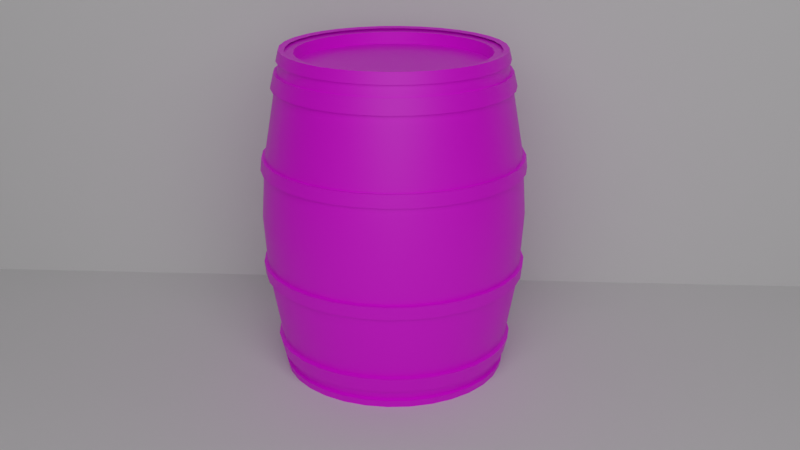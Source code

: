 # Source: barel_val.blend  (saved by Blender 2.93.20; exported with 4.5.12 LTS)
import bpy
from mathutils import Matrix  # noqa: F401  (used for matrix-valued properties, if any)

bpy.ops.wm.read_factory_settings(use_empty=True)
scene = bpy.context.scene
scene.name = 'Scene'

# ---- collections
col_collection = bpy.data.collections.new('Collection'); scene.collection.children.link(col_collection)

# ---- images (referenced by path relative to the original .blend; pixels are not part of the script)
import os
ASSET_DIR = os.environ.get("B2B_ASSET_DIR", "")  # directory of the original .blend (textures are referenced by path, not embedded)
HERE = os.path.dirname(os.path.abspath(__file__))  # packed textures are extracted next to this script under _unpacked/

def load_image(name, relpath, width, height, colorspace="sRGB"):
    """Load a texture the original file referenced (path relative to the .blend, or extracted next to this script)."""
    p = next((c for c in (os.path.join(HERE, relpath), os.path.join(ASSET_DIR, relpath)) if relpath and os.path.exists(c)), "")
    if p:
        img = bpy.data.images.load(p, check_existing=True)
        img.name = name
    else:  # same state as the original file: an image datablock whose file is absent (Cycles renders it pink)
        img = bpy.data.images.new(name, width, height)
        img.source = "FILE"
        img.filepath = "//" + (relpath or name)
    img.colorspace_settings.name = colorspace
    return img
img_drevo_jpg = load_image('drevo.jpg', 'drevo.jpg', 1024, 1024, 'sRGB')
img_kov_jpg = load_image('kov.jpg', 'kov.jpg', 1024, 1024, 'sRGB')

# ---- materials (node trees are filled in below, after node groups)
mat_material_001 = bpy.data.materials.new('Material.001')
mat_blba = bpy.data.materials.new('blba')
mat_material_002 = bpy.data.materials.new('Material.002')

# ---- node groups
ng_auto_smooth = bpy.data.node_groups.new('Auto Smooth', 'GeometryNodeTree')
_s = ng_auto_smooth.interface.new_socket(name='Geometry', in_out='OUTPUT', socket_type='NodeSocketGeometry')
_s = ng_auto_smooth.interface.new_socket(name='Geometry', in_out='INPUT', socket_type='NodeSocketGeometry')
_s = ng_auto_smooth.interface.new_socket(name='Angle', in_out='INPUT', socket_type='NodeSocketFloat')
_s.subtype = 'ANGLE'
_s.min_value = 0.0
_s.max_value = 3.142
ng_auto_smooth.is_modifier = True
_N = ng_auto_smooth.nodes; _L = ng_auto_smooth.links
n0 = _N.new('NodeGroupOutput'); n0.name = 'Group Output'; n0.location = (480, -100)
n1 = _N.new('NodeGroupInput'); n1.name = 'Group Input'; n1.location = (-420, -300)
n2 = _N.new('NodeGroupInput'); n2.name = 'Group Input.001'; n2.location = (-60, -100)
n3 = _N.new('GeometryNodeSetShadeSmooth'); n3.name = 'Set Shade Smooth'; n3.location = (120, -100)
n3.domain = 'EDGE'
n4 = _N.new('GeometryNodeSetShadeSmooth'); n4.name = 'Set Shade Smooth.001'; n4.location = (300, -100)
n5 = _N.new('GeometryNodeInputMeshEdgeAngle'); n5.name = 'Edge Angle'; n5.location = (-420, -220)
n6 = _N.new('GeometryNodeInputEdgeSmooth'); n6.name = 'Is Edge Smooth'; n6.location = (-60, -160)
n7 = _N.new('GeometryNodeInputShadeSmooth'); n7.name = 'Is Face Smooth'; n7.location = (-240, -340)
n8 = _N.new('FunctionNodeBooleanMath'); n8.name = 'Boolean Math'; n8.location = (-60, -220)
n9 = _N.new('FunctionNodeCompare'); n9.name = 'Compare'; n9.location = (-240, -180)
n9.operation = 'LESS_EQUAL'
_L.new(n5.outputs[0], n9.inputs[0])
_L.new(n4.outputs[0], n0.inputs[0])
_L.new(n1.outputs[1], n9.inputs[1])
_L.new(n9.outputs[0], n8.inputs[0])
_L.new(n7.outputs[0], n8.inputs[1])
_L.new(n2.outputs[0], n3.inputs[0])
_L.new(n6.outputs[0], n3.inputs[1])
_L.new(n3.outputs[0], n4.inputs[0])
_L.new(n8.outputs[0], n3.inputs[2])
n0.is_active_output = True

# ---- material node trees
mat_material_001.use_nodes = True; mat_material_001.node_tree.nodes.clear()
_N = mat_material_001.node_tree.nodes; _L = mat_material_001.node_tree.links
n0 = _N.new('ShaderNodeBsdfPrincipled'); n0.name = 'Principled BSDF'; n0.location = (10, 300)
n0.distribution = 'GGX'
n0.subsurface_method = 'BURLEY'
n0.inputs[3].default_value = 1.45
n0.inputs[27].default_value = (0.0, 0.0, 0.0, 1.0)
n0.inputs[28].default_value = 1.0
n1 = _N.new('ShaderNodeOutputMaterial'); n1.name = 'Material Output'; n1.location = (300, 300)
n2 = _N.new('ShaderNodeTexImage'); n2.name = 'Image Texture'; n2.location = (-280, 280)
n2.image = img_drevo_jpg
_L.new(n0.outputs[0], n1.inputs[0])
_L.new(n2.outputs[0], n0.inputs[0])
n1.is_active_output = True
mat_blba.use_nodes = True; mat_blba.node_tree.nodes.clear()
_N = mat_blba.node_tree.nodes; _L = mat_blba.node_tree.links
n0 = _N.new('ShaderNodeBsdfPrincipled'); n0.name = 'Principled BSDF'; n0.location = (10, 300)
n0.distribution = 'GGX'
n0.subsurface_method = 'BURLEY'
n0.inputs[3].default_value = 1.45
n0.inputs[27].default_value = (0.0, 0.0, 0.0, 1.0)
n0.inputs[28].default_value = 1.0
n1 = _N.new('ShaderNodeOutputMaterial'); n1.name = 'Material Output'; n1.location = (300, 300)
_L.new(n0.outputs[0], n1.inputs[0])
n1.is_active_output = True
mat_material_002.use_nodes = True; mat_material_002.node_tree.nodes.clear()
_N = mat_material_002.node_tree.nodes; _L = mat_material_002.node_tree.links
n0 = _N.new('ShaderNodeBsdfPrincipled'); n0.name = 'Principled BSDF'; n0.location = (10, 300)
n0.distribution = 'GGX'
n0.subsurface_method = 'BURLEY'
n0.inputs[3].default_value = 1.45
n0.inputs[27].default_value = (0.0, 0.0, 0.0, 1.0)
n0.inputs[28].default_value = 1.0
n1 = _N.new('ShaderNodeOutputMaterial'); n1.name = 'Material Output'; n1.location = (300, 300)
n2 = _N.new('ShaderNodeTexImage'); n2.name = 'Image Texture'; n2.location = (-280, 280)
n2.image = img_kov_jpg
_L.new(n0.outputs[0], n1.inputs[0])
_L.new(n2.outputs[0], n0.inputs[0])
n1.is_active_output = True

# ---- world
world_world = bpy.data.worlds.new('World'); scene.world = world_world
world_world.use_nodes = True; world_world.node_tree.nodes.clear()
_N = world_world.node_tree.nodes; _L = world_world.node_tree.links
n0 = _N.new('ShaderNodeOutputWorld'); n0.name = 'World Output'; n0.location = (300, 300)
n1 = _N.new('ShaderNodeBackground'); n1.name = 'Background'; n1.location = (10, 300)
n1.inputs[0].default_value = (0.05088, 0.05088, 0.05088, 1.0)
_L.new(n1.outputs[0], n0.inputs[0])
n0.is_active_output = True
world_world.color = (0.05088, 0.05088, 0.05088)
world_world.use_sun_shadow = False
world_world.sun_shadow_jitter_overblur = 0.0

# ---- cameras
cam_camera = bpy.data.cameras.new('Camera')

# ---- lights
light_area = bpy.data.lights.new('Area', 'AREA')
light_area.transmission_factor = 0.0
light_area.energy = 942.5
light_area.shadow_soft_size = 1.0
light_area.shadow_maximum_resolution = 0.006
light_area.use_absolute_resolution = True
light_area.size = 1.0
light_area.size_y = 1.0

# ---- meshes
me_cylinder = bpy.data.meshes.new('Cylinder')
me_cylinder.from_pydata([(8.862e-08, 0.989, 0.0), (1.174e-07, 1.102, 3.306), (0.1929, 0.97, 0.0), (0.215, 1.081, 3.306), (0.3785, 0.9137, 0.0), (0.4217, 1.018, 3.306), (0.5495, 0.8223, 0.0), (0.6123, 0.9163, 3.306), (0.6993, 0.6993, 0.0), (0.7793, 0.7793, 3.306), (0.8223, 0.5495, 0.0), (0.9163, 0.6123, 3.306), (0.9137, 0.3785, 0.0), (1.018, 0.4217, 3.306), (0.97, 0.1929, 0.0), (1.081, 0.215, 3.306), (0.989, -4.521e-08, 0.0), (1.102, -4.817e-08, 3.306), (0.97, -0.1929, 0.0), (1.081, -0.215, 3.306), (0.9137, -0.3785, 0.0), (1.018, -0.4217, 3.306), (0.8223, -0.5495, 0.0), (0.9163, -0.6123, 3.306), (0.6993, -0.6993, 0.0), (0.7793, -0.7793, 3.306), (0.5495, -0.8223, 0.0), (0.6123, -0.9163, 3.306), (0.3785, -0.9137, 0.0), (0.4217, -1.018, 3.306), (0.1929, -0.97, 0.0), (0.215, -1.081, 3.306), (2.868e-08, -0.989, 0.0), (2.106e-08, -1.102, 3.306), (-0.1929, -0.97, 0.0), (-0.215, -1.081, 3.306), (-0.3785, -0.9137, 0.0), (-0.4217, -1.018, 3.306), (-0.5495, -0.8223, 0.0), (-0.6123, -0.9163, 3.306), (-0.6993, -0.6993, 0.0), (-0.7793, -0.7793, 3.306), (-0.8223, -0.5495, 0.0), (-0.9163, -0.6123, 3.306), (-0.9137, -0.3785, 0.0), (-1.018, -0.4217, 3.306), (-0.97, -0.1929, 0.0), (-1.081, -0.215, 3.306), (-0.989, 1.314e-08, 0.0), (-1.102, 1.314e-08, 3.306), (-0.97, 0.1929, 0.0), (-1.081, 0.215, 3.306), (-0.9137, 0.3785, 0.0), (-1.018, 0.4217, 3.306), (-0.8223, 0.5495, 0.0), (-0.9163, 0.6123, 3.306), (-0.6993, 0.6993, 0.0), (-0.7793, 0.7793, 3.306), (-0.5495, 0.8223, 0.0), (-0.6123, 0.9163, 3.306), (-0.3785, 0.9137, 0.0), (-0.4217, 1.018, 3.306), (-0.1929, 0.97, 0.0), (-0.215, 1.081, 3.306), (1.174e-07, 1.102, 0.0), (1.174e-07, 1.102, 3.306), (0.215, 1.081, 0.0), (0.215, 1.081, 3.306), (0.4217, 1.018, 0.0), (0.4217, 1.018, 3.306), (0.6123, 0.9163, 0.0), (0.6123, 0.9163, 3.306), (0.7793, 0.7793, 0.0), (0.7793, 0.7793, 3.306), (0.9163, 0.6123, 0.0), (0.9163, 0.6123, 3.306), (1.018, 0.4217, 0.0), (1.018, 0.4217, 3.306), (1.081, 0.215, 0.0), (1.081, 0.215, 3.306), (1.102, -4.817e-08, 0.0), (1.102, -4.817e-08, 3.306), (1.081, -0.215, 0.0), (1.081, -0.215, 3.306), (1.018, -0.4217, 0.0), (1.018, -0.4217, 3.306), (0.9163, -0.6123, 0.0), (0.9163, -0.6123, 3.306), (0.7793, -0.7793, 0.0), (0.7793, -0.7793, 3.306), (0.6123, -0.9163, 0.0), (0.6123, -0.9163, 3.306), (0.4217, -1.018, 0.0), (0.4217, -1.018, 3.306), (0.215, -1.081, 0.0), (0.215, -1.081, 3.306), (2.106e-08, -1.102, 0.0), (2.106e-08, -1.102, 3.306), (-0.215, -1.081, 0.0), (-0.215, -1.081, 3.306), (-0.4217, -1.018, 0.0), (-0.4217, -1.018, 3.306), (-0.6123, -0.9163, 0.0), (-0.6123, -0.9163, 3.306), (-0.7793, -0.7793, 0.0), (-0.7793, -0.7793, 3.306), (-0.9163, -0.6123, 0.0), (-0.9163, -0.6123, 3.306), (-1.018, -0.4217, 0.0), (-1.018, -0.4217, 3.306), (-1.081, -0.215, 0.0), (-1.081, -0.215, 3.306), (-1.102, 1.314e-08, 0.0), (-1.102, 1.314e-08, 3.306), (-1.081, 0.215, 0.0), (-1.081, 0.215, 3.306), (-1.018, 0.4217, 0.0), (-1.018, 0.4217, 3.306), (-0.9163, 0.6123, 0.0), (-0.9163, 0.6123, 3.306), (-0.7793, 0.7793, 0.0), (-0.7793, 0.7793, 3.306), (-0.6123, 0.9163, 0.0), (-0.6123, 0.9163, 3.306), (-0.4217, 1.018, 0.0), (-0.4217, 1.018, 3.306), (-0.215, 1.081, 0.0), (-0.215, 1.081, 3.306), (1.132e-07, 1.339, 1.653), (0.2613, 1.314, 1.653), (0.5125, 1.237, 1.653), (0.7441, 1.114, 1.653), (0.947, 0.947, 1.653), (1.114, 0.7441, 1.653), (1.237, 0.5125, 1.653), (1.314, 0.2613, 1.653), (1.339, -5.854e-08, 1.653), (1.314, -0.2613, 1.653), (1.237, -0.5125, 1.653), (1.114, -0.7441, 1.653), (0.947, -0.947, 1.653), (0.7441, -1.114, 1.653), (0.5125, -1.237, 1.653), (0.2613, -1.314, 1.653), (-3.882e-09, -1.339, 1.653), (-0.2613, -1.314, 1.653), (-0.5125, -1.237, 1.653), (-0.7441, -1.114, 1.653), (-0.947, -0.947, 1.653), (-1.114, -0.7441, 1.653), (-1.237, -0.5125, 1.653), (-1.314, -0.2613, 1.653), (-1.339, 1.597e-08, 1.653), (-1.314, 0.2613, 1.653), (-1.237, 0.5125, 1.653), (-1.114, 0.7441, 1.653), (-0.947, 0.947, 1.653), (-0.7441, 1.114, 1.653), (-0.5125, 1.237, 1.653), (-0.2613, 1.314, 1.653), (0.2254, 1.133, 0.2245), (0.4422, 1.068, 0.2245), (0.642, 0.9608, 0.2245), (0.8171, 0.8171, 0.2245), (0.9608, 0.642, 0.2245), (1.068, 0.4422, 0.2245), (1.133, 0.2254, 0.2245), (1.155, -5.051e-08, 0.2245), (1.133, -0.2254, 0.2245), (1.068, -0.4422, 0.2245), (0.9608, -0.642, 0.2245), (0.8171, -0.8171, 0.2245), (0.642, -0.9608, 0.2245), (0.4422, -1.068, 0.2245), (0.2254, -1.133, 0.2245), (1.544e-08, -1.155, 0.2245), (-0.2254, -1.133, 0.2245), (-0.4422, -1.068, 0.2245), (-0.642, -0.9608, 0.2245), (-0.8171, -0.8171, 0.2245), (-0.9608, -0.642, 0.2245), (-1.068, -0.4422, 0.2245), (-1.133, -0.2254, 0.2245), (-1.155, 1.378e-08, 0.2245), (-1.133, 0.2254, 0.2245), (-1.068, 0.4422, 0.2245), (-0.9608, 0.642, 0.2245), (-0.8171, 0.8171, 0.2245), (-0.642, 0.9608, 0.2245), (-0.4422, 1.068, 0.2245), (-0.2254, 1.133, 0.2245), (1.165e-07, 1.155, 0.2245), (1.165e-07, 1.154, 3.088), (0.2251, 1.132, 3.088), (0.4416, 1.066, 3.088), (0.6411, 0.9595, 3.088), (0.816, 0.816, 3.088), (0.9595, 0.6411, 3.088), (1.066, 0.4416, 3.088), (1.132, 0.2251, 3.088), (1.154, -5.044e-08, 3.088), (1.132, -0.2251, 3.088), (1.066, -0.4416, 3.088), (0.9595, -0.6411, 3.088), (0.816, -0.816, 3.088), (0.6411, -0.9595, 3.088), (0.4416, -1.066, 3.088), (0.2251, -1.132, 3.088), (1.56e-08, -1.154, 3.088), (-0.2251, -1.132, 3.088), (-0.4416, -1.066, 3.088), (-0.6411, -0.9595, 3.088), (-0.816, -0.816, 3.088), (-0.9595, -0.6411, 3.088), (-1.066, -0.4416, 3.088), (-1.132, -0.2251, 3.088), (-1.154, 1.376e-08, 3.088), (-1.132, 0.2251, 3.088), (-1.066, 0.4416, 3.088), (-0.9595, 0.6411, 3.088), (-0.816, 0.816, 3.088), (-0.6411, 0.9595, 3.088), (-0.4416, 1.066, 3.088), (-0.2251, 1.132, 3.088), (1.139e-07, 1.3, 1.047), (0.2536, 1.275, 1.047), (0.4975, 1.201, 1.047), (0.7223, 1.081, 1.047), (0.9193, 0.9193, 1.047), (1.081, 0.7223, 1.047), (1.201, 0.4975, 1.047), (1.275, 0.2536, 1.047), (1.3, -5.683e-08, 1.047), (1.275, -0.2536, 1.047), (1.201, -0.4975, 1.047), (1.081, -0.7223, 1.047), (0.9193, -0.9193, 1.047), (0.7223, -1.081, 1.047), (0.4975, -1.201, 1.047), (0.2536, -1.275, 1.047), (2.493e-10, -1.3, 1.047), (-0.2536, -1.275, 1.047), (-0.4975, -1.201, 1.047), (-0.7223, -1.081, 1.047), (-0.9193, -0.9193, 1.047), (-1.081, -0.7223, 1.047), (-1.201, -0.4975, 1.047), (-1.275, -0.2536, 1.047), (-1.3, 1.55e-08, 1.047), (-1.275, 0.2536, 1.047), (-1.201, 0.4975, 1.047), (-1.081, 0.7223, 1.047), (-0.9193, 0.9193, 1.047), (-0.7223, 1.081, 1.047), (-0.4975, 1.201, 1.047), (-0.2536, 1.275, 1.047), (1.139e-07, 1.3, 2.258), (0.2536, 1.275, 2.258), (0.4975, 1.201, 2.258), (0.7223, 1.081, 2.258), (0.9193, 0.9193, 2.258), (1.081, 0.7223, 2.258), (1.201, 0.4975, 2.258), (1.275, 0.2536, 2.258), (1.3, -5.683e-08, 2.258), (1.275, -0.2536, 2.258), (1.201, -0.4975, 2.258), (1.081, -0.7223, 2.258), (0.9193, -0.9193, 2.258), (0.7223, -1.081, 2.258), (0.4975, -1.201, 2.258), (0.2536, -1.275, 2.258), (2.493e-10, -1.3, 2.258), (-0.2536, -1.275, 2.258), (-0.4975, -1.201, 2.258), (-0.7223, -1.081, 2.258), (-0.9193, -0.9193, 2.258), (-1.081, -0.7223, 2.258), (-1.201, -0.4975, 2.258), (-1.275, -0.2536, 2.258), (-1.3, 1.55e-08, 2.258), (-1.275, 0.2536, 2.258), (-1.201, 0.4975, 2.258), (-1.081, 0.7223, 2.258), (-0.9193, 0.9193, 2.258), (-0.7223, 1.081, 2.258), (-0.4975, 1.201, 2.258), (-0.2536, 1.275, 2.258), (1.174e-07, 1.127, -0.03804), (1.174e-07, 1.127, 3.344), (0.2199, 1.106, -0.03804), (0.2199, 1.106, 3.344), (0.4314, 1.042, -0.03804), (0.4314, 1.042, 3.344), (0.6264, 0.9374, -0.03804), (0.6264, 0.9374, 3.344), (0.7972, 0.7972, -0.03804), (0.7972, 0.7972, 3.344), (0.9374, 0.6264, -0.03804), (0.9374, 0.6264, 3.344), (1.042, 0.4314, -0.03804), (1.042, 0.4314, 3.344), (1.106, 0.2199, -0.03804), (1.106, 0.2199, 3.344), (1.127, -4.902e-08, -0.03804), (1.127, -4.902e-08, 3.344), (1.106, -0.2199, -0.03804), (1.106, -0.2199, 3.344), (1.042, -0.4314, -0.03804), (1.042, -0.4314, 3.344), (0.9374, -0.6264, -0.03804), (0.9374, -0.6264, 3.344), (0.7972, -0.7972, -0.03804), (0.7972, -0.7972, 3.344), (0.6264, -0.9374, -0.03804), (0.6264, -0.9374, 3.344), (0.4314, -1.042, -0.03804), (0.4314, -1.042, 3.344), (0.2199, -1.106, -0.03804), (0.2199, -1.106, 3.344), (1.882e-08, -1.127, -0.03804), (1.882e-08, -1.127, 3.344), (-0.2199, -1.106, -0.03804), (-0.2199, -1.106, 3.344), (-0.4314, -1.042, -0.03804), (-0.4314, -1.042, 3.344), (-0.6264, -0.9374, -0.03804), (-0.6264, -0.9374, 3.344), (-0.7972, -0.7972, -0.03804), (-0.7972, -0.7972, 3.344), (-0.9374, -0.6264, -0.03804), (-0.9374, -0.6264, 3.344), (-1.042, -0.4314, -0.03804), (-1.042, -0.4314, 3.344), (-1.106, -0.2199, -0.03804), (-1.106, -0.2199, 3.344), (-1.127, 1.371e-08, -0.03804), (-1.127, 1.371e-08, 3.344), (-1.106, 0.2199, -0.03804), (-1.106, 0.2199, 3.344), (-1.042, 0.4314, -0.03804), (-1.042, 0.4314, 3.344), (-0.9374, 0.6264, -0.03804), (-0.9374, 0.6264, 3.344), (-0.7972, 0.7972, -0.03804), (-0.7972, 0.7972, 3.344), (-0.6264, 0.9374, -0.03804), (-0.6264, 0.9374, 3.344), (-0.4314, 1.042, -0.03804), (-0.4314, 1.042, 3.344), (-0.2199, 1.106, -0.03804), (-0.2199, 1.106, 3.344), (0.2377, 1.195, 0.3434), (0.2306, 1.159, 0.1916), (0.4662, 1.125, 0.3434), (0.4524, 1.092, 0.1916), (0.6768, 1.013, 0.3434), (0.6567, 0.9828, 0.1916), (0.8614, 0.8614, 0.3434), (0.8358, 0.8358, 0.1916), (1.013, 0.6768, 0.3434), (0.9828, 0.6567, 0.1916), (1.125, 0.4662, 0.3434), (1.092, 0.4524, 0.1916), (1.195, 0.2377, 0.3434), (1.159, 0.2306, 0.1916), (1.218, -5.298e-08, 0.3434), (1.182, -5.141e-08, 0.1916), (1.195, -0.2377, 0.3434), (1.159, -0.2306, 0.1916), (1.125, -0.4662, 0.3434), (1.092, -0.4524, 0.1916), (1.013, -0.6768, 0.3434), (0.9828, -0.6567, 0.1916), (0.8614, -0.8614, 0.3434), (0.8358, -0.8358, 0.1916), (0.6768, -1.013, 0.3434), (0.6567, -0.9828, 0.1916), (0.4662, -1.125, 0.3434), (0.4524, -1.092, 0.1916), (0.2377, -1.195, 0.3434), (0.2306, -1.159, 0.1916), (9.281e-09, -1.218, 0.3434), (1.308e-08, -1.182, 0.1916), (-0.2377, -1.195, 0.3434), (-0.2306, -1.159, 0.1916), (-0.4662, -1.125, 0.3434), (-0.4524, -1.092, 0.1916), (-0.6768, -1.013, 0.3434), (-0.6567, -0.9828, 0.1916), (-0.8614, -0.8614, 0.3434), (-0.8358, -0.8358, 0.1916), (-1.013, -0.6768, 0.3434), (-0.9828, -0.6567, 0.1916), (-1.125, -0.4662, 0.3434), (-1.092, -0.4524, 0.1916), (-1.195, -0.2377, 0.3434), (-1.159, -0.2306, 0.1916), (-1.218, 1.479e-08, 0.3434), (-1.182, 1.436e-08, 0.1916), (-1.195, 0.2377, 0.3434), (-1.159, 0.2306, 0.1916), (-1.125, 0.4662, 0.3434), (-1.092, 0.4524, 0.1916), (-1.013, 0.6768, 0.3434), (-0.9828, 0.6567, 0.1916), (-0.8614, 0.8614, 0.3434), (-0.8358, 0.8358, 0.1916), (-0.6768, 1.013, 0.3434), (-0.6567, 0.9828, 0.1916), (-0.4662, 1.125, 0.3434), (-0.4524, 1.092, 0.1916), (-0.2377, 1.195, 0.3434), (-0.2306, 1.159, 0.1916), (1.164e-07, 1.182, 0.1916), (1.158e-07, 1.218, 0.3434), (0.2253, 1.133, 0.07677), (0.4419, 1.067, 0.07677), (0.6415, 0.9601, 0.07677), (0.8165, 0.8165, 0.07677), (0.9601, 0.6415, 0.07677), (1.067, 0.4419, 0.07677), (1.133, 0.2253, 0.07677), (1.155, -5.021e-08, 0.07677), (1.133, -0.2253, 0.07677), (1.067, -0.4419, 0.07677), (0.9601, -0.6415, 0.07677), (0.8165, -0.8165, 0.07677), (0.6415, -0.9601, 0.07677), (0.4419, -1.067, 0.07677), (0.2253, -1.133, 0.07677), (1.595e-08, -1.155, 0.07677), (-0.2253, -1.133, 0.07677), (-0.4419, -1.067, 0.07677), (-0.6415, -0.9601, 0.07677), (-0.8165, -0.8165, 0.07677), (-0.9601, -0.6415, 0.07677), (-1.067, -0.4419, 0.07677), (-1.133, -0.2253, 0.07677), (-1.155, 1.403e-08, 0.07677), (-1.133, 0.2253, 0.07677), (-1.067, 0.4419, 0.07677), (-0.9601, 0.6415, 0.07677), (-0.8165, 0.8165, 0.07677), (-0.6415, 0.9601, 0.07677), (-0.4419, 1.067, 0.07677), (-0.2253, 1.133, 0.07677), (1.169e-07, 1.155, 0.07677), (1.158e-07, 1.217, 2.969), (1.164e-07, 1.181, 3.121), (0.2303, 1.158, 3.121), (0.2374, 1.193, 2.969), (0.4518, 1.091, 3.121), (0.4656, 1.124, 2.969), (0.6559, 0.9816, 3.121), (0.6759, 1.012, 2.969), (0.8348, 0.8348, 3.121), (0.8603, 0.8603, 2.969), (0.9816, 0.6559, 3.121), (1.012, 0.6759, 2.969), (1.091, 0.4518, 3.121), (1.124, 0.4656, 2.969), (1.158, 0.2303, 3.121), (1.193, 0.2374, 2.969), (1.181, -5.134e-08, 3.121), (1.217, -5.292e-08, 2.969), (1.158, -0.2303, 3.121), (1.193, -0.2374, 2.969), (1.091, -0.4518, 3.121), (1.124, -0.4656, 2.969), (0.9816, -0.6559, 3.121), (1.012, -0.6759, 2.969), (0.8348, -0.8348, 3.121), (0.8603, -0.8603, 2.969), (0.6559, -0.9816, 3.121), (0.6759, -1.012, 2.969), (0.4518, -1.091, 3.121), (0.4656, -1.124, 2.969), (0.2303, -1.158, 3.121), (0.2374, -1.193, 2.969), (1.324e-08, -1.181, 3.121), (9.44e-09, -1.217, 2.969), (-0.2303, -1.158, 3.121), (-0.2374, -1.193, 2.969), (-0.4518, -1.091, 3.121), (-0.4656, -1.124, 2.969), (-0.6559, -0.9816, 3.121), (-0.6759, -1.012, 2.969), (-0.8348, -0.8348, 3.121), (-0.8603, -0.8603, 2.969), (-0.9816, -0.6559, 3.121), (-1.012, -0.6759, 2.969), (-1.091, -0.4518, 3.121), (-1.124, -0.4656, 2.969), (-1.158, -0.2303, 3.121), (-1.193, -0.2374, 2.969), (-1.181, 1.434e-08, 3.121), (-1.217, 1.477e-08, 2.969), (-1.158, 0.2303, 3.121), (-1.193, 0.2374, 2.969), (-1.091, 0.4518, 3.121), (-1.124, 0.4656, 2.969), (-0.9816, 0.6559, 3.121), (-1.012, 0.6759, 2.969), (-0.8348, 0.8348, 3.121), (-0.8603, 0.8603, 2.969), (-0.6559, 0.9816, 3.121), (-0.6759, 1.012, 2.969), (-0.4518, 1.091, 3.121), (-0.4656, 1.124, 2.969), (-0.2303, 1.158, 3.121), (-0.2374, 1.193, 2.969), (1.169e-07, 1.154, 3.233), (0.2251, 1.132, 3.233), (0.4416, 1.066, 3.233), (0.6411, 0.9595, 3.233), (0.816, 0.816, 3.233), (0.9595, 0.6411, 3.233), (1.066, 0.4416, 3.233), (1.132, 0.2251, 3.233), (1.154, -5.018e-08, 3.233), (1.132, -0.2251, 3.233), (1.066, -0.4416, 3.233), (0.9595, -0.6411, 3.233), (0.816, -0.816, 3.233), (0.6411, -0.9595, 3.233), (0.4416, -1.066, 3.233), (0.2251, -1.132, 3.233), (1.603e-08, -1.154, 3.233), (-0.2251, -1.132, 3.233), (-0.4416, -1.066, 3.233), (-0.6411, -0.9595, 3.233), (-0.816, -0.816, 3.233), (-0.9595, -0.6411, 3.233), (-1.066, -0.4416, 3.233), (-1.132, -0.2251, 3.233), (-1.154, 1.403e-08, 3.233), (-1.132, 0.2251, 3.233), (-1.066, 0.4416, 3.233), (-0.9595, 0.6411, 3.233), (-0.816, 0.816, 3.233), (-0.6411, 0.9595, 3.233), (-0.4416, 1.066, 3.233), (-0.2251, 1.132, 3.233), (1.138e-07, 1.33, 1.033), (1.136e-07, 1.343, 1.165), (0.2621, 1.318, 1.165), (0.2595, 1.304, 1.033), (0.5141, 1.241, 1.165), (0.5089, 1.229, 1.033), (0.7463, 1.117, 1.165), (0.7389, 1.106, 1.033), (0.9499, 0.9499, 1.165), (0.9404, 0.9404, 1.033), (1.117, 0.7463, 1.165), (1.106, 0.7389, 1.033), (1.241, 0.5141, 1.165), (1.229, 0.5089, 1.033), (1.318, 0.2621, 1.165), (1.304, 0.2595, 1.033), (1.343, -5.845e-08, 1.165), (1.33, -5.787e-08, 1.033), (1.318, -0.2621, 1.165), (1.304, -0.2595, 1.033), (1.241, -0.5141, 1.165), (1.229, -0.5089, 1.033), (1.117, -0.7463, 1.165), (1.106, -0.7389, 1.033), (0.9499, -0.9499, 1.165), (0.9404, -0.9404, 1.033), (0.7463, -1.117, 1.165), (0.7389, -1.106, 1.033), (0.5141, -1.241, 1.165), (0.5089, -1.229, 1.033), (0.2621, -1.318, 1.165), (0.2595, -1.304, 1.033), (-3.873e-09, -1.343, 1.165), (-2.465e-09, -1.33, 1.033), (-0.2621, -1.318, 1.165), (-0.2595, -1.304, 1.033), (-0.5141, -1.241, 1.165), (-0.5089, -1.229, 1.033), (-0.7463, -1.117, 1.165), (-0.7389, -1.106, 1.033), (-0.9499, -0.9499, 1.165), (-0.9404, -0.9404, 1.033), (-1.117, -0.7463, 1.165), (-1.106, -0.7389, 1.033), (-1.241, -0.5141, 1.165), (-1.229, -0.5089, 1.033), (-1.318, -0.2621, 1.165), (-1.304, -0.2595, 1.033), (-1.343, 1.628e-08, 1.165), (-1.33, 1.612e-08, 1.033), (-1.318, 0.2621, 1.165), (-1.304, 0.2595, 1.033), (-1.241, 0.5141, 1.165), (-1.229, 0.5089, 1.033), (-1.117, 0.7463, 1.165), (-1.106, 0.7389, 1.033), (-0.9499, 0.9499, 1.165), (-0.9404, 0.9404, 1.033), (-0.7463, 1.117, 1.165), (-0.7389, 1.106, 1.033), (-0.5141, 1.241, 1.165), (-0.5089, 1.229, 1.033), (-0.2621, 1.318, 1.165), (-0.2595, 1.304, 1.033), (1.136e-07, 1.343, 2.143), (1.138e-07, 1.33, 2.271), (0.2595, 1.304, 2.271), (0.2621, 1.318, 2.143), (0.5089, 1.229, 2.271), (0.5141, 1.241, 2.143), (0.7389, 1.106, 2.271), (0.7463, 1.117, 2.143), (0.9404, 0.9404, 2.271), (0.9499, 0.9499, 2.143), (1.106, 0.7389, 2.271), (1.117, 0.7463, 2.143), (1.229, 0.5089, 2.271), (1.241, 0.5141, 2.143), (1.304, 0.2595, 2.271), (1.318, 0.2621, 2.143), (1.33, -5.787e-08, 2.271), (1.343, -5.845e-08, 2.143), (1.304, -0.2595, 2.271), (1.318, -0.2621, 2.143), (1.229, -0.5089, 2.271), (1.241, -0.5141, 2.143), (1.106, -0.7389, 2.271), (1.117, -0.7463, 2.143), (0.9404, -0.9404, 2.271), (0.9499, -0.9499, 2.143), (0.7389, -1.106, 2.271), (0.7463, -1.117, 2.143), (0.5089, -1.229, 2.271), (0.5141, -1.241, 2.143), (0.2595, -1.304, 2.271), (0.2621, -1.318, 2.143), (-2.465e-09, -1.33, 2.271), (-3.873e-09, -1.343, 2.143), (-0.2595, -1.304, 2.271), (-0.2621, -1.318, 2.143), (-0.5089, -1.229, 2.271), (-0.5141, -1.241, 2.143), (-0.7389, -1.106, 2.271), (-0.7463, -1.117, 2.143), (-0.9404, -0.9404, 2.271), (-0.9499, -0.9499, 2.143), (-1.106, -0.7389, 2.271), (-1.117, -0.7463, 2.143), (-1.229, -0.5089, 2.271), (-1.241, -0.5141, 2.143), (-1.304, -0.2595, 2.271), (-1.318, -0.2621, 2.143), (-1.33, 1.612e-08, 2.271), (-1.343, 1.628e-08, 2.143), (-1.304, 0.2595, 2.271), (-1.318, 0.2621, 2.143), (-1.229, 0.5089, 2.271), (-1.241, 0.5141, 2.143), (-1.106, 0.7389, 2.271), (-1.117, 0.7463, 2.143), (-0.9404, 0.9404, 2.271), (-0.9499, 0.9499, 2.143), (-0.7389, 1.106, 2.271), (-0.7463, 1.117, 2.143), (-0.5089, 1.229, 2.271), (-0.5141, 1.241, 2.143), (-0.2595, 1.304, 2.271), (-0.2621, 1.318, 2.143), (0.1914, 0.9624, 3.306), (1.219e-07, 0.9812, 3.306), (0.3755, 0.9065, 3.306), (0.5451, 0.8158, 3.306), (0.6938, 0.6938, 3.306), (0.8158, 0.5451, 3.306), (0.9065, 0.3755, 3.306), (0.9624, 0.1914, 3.306), (0.9812, -4.371e-08, 3.306), (0.9624, -0.1914, 3.306), (0.9065, -0.3755, 3.306), (0.8158, -0.5451, 3.306), (0.6938, -0.6938, 3.306), (0.5451, -0.8158, 3.306), (0.3755, -0.9065, 3.306), (0.1914, -0.9624, 3.306), (3.611e-08, -0.9812, 3.306), (-0.1914, -0.9624, 3.306), (-0.3755, -0.9065, 3.306), (-0.5451, -0.8158, 3.306), (-0.6938, -0.6938, 3.306), (-0.8158, -0.5451, 3.306), (-0.9065, -0.3755, 3.306), (-0.9624, -0.1914, 3.306), (-0.9812, 1.088e-08, 3.306), (-0.9624, 0.1914, 3.306), (-0.9065, 0.3755, 3.306), (-0.8158, 0.5451, 3.306), (-0.6938, 0.6938, 3.306), (-0.5451, 0.8158, 3.306), (-0.3755, 0.9065, 3.306), (-0.1914, 0.9624, 3.306), (1.174e-07, 1.102, 0.0), (0.215, 1.081, 0.0), (0.4217, 1.018, 0.0), (0.6123, 0.9163, 0.0), (0.7793, 0.7793, 0.0), (0.9163, 0.6123, 0.0), (1.018, 0.4217, 0.0), (1.081, 0.215, 0.0), (1.102, -4.817e-08, 0.0), (1.081, -0.215, 0.0), (1.018, -0.4217, 0.0), (0.9163, -0.6123, 0.0), (0.7793, -0.7793, 0.0), (0.6123, -0.9163, 0.0), (0.4217, -1.018, 0.0), (0.215, -1.081, 0.0), (2.106e-08, -1.102, 0.0), (-0.215, -1.081, 0.0), (-0.4217, -1.018, 0.0), (-0.6123, -0.9163, 0.0), (-0.7793, -0.7793, 0.0), (-0.9163, -0.6123, 0.0), (-1.018, -0.4217, 0.0), (-1.081, -0.215, 0.0), (-1.102, 1.314e-08, 0.0), (-1.081, 0.215, 0.0), (-1.018, 0.4217, 0.0), (-0.9163, 0.6123, 0.0), (-0.7793, 0.7793, 0.0), (-0.6123, 0.9163, 0.0), (-0.4217, 1.018, 0.0), (-0.215, 1.081, 0.0), (8.242e-08, 0.989, 0.09072), (0.1929, 0.97, 0.09072), (0.3785, 0.9137, 0.09072), (0.5495, 0.8223, 0.09072), (0.6993, 0.6993, 0.09072), (0.8223, 0.5495, 0.09072), (0.9137, 0.3785, 0.09072), (0.97, 0.1929, 0.09072), (0.989, -4.521e-08, 0.09072), (0.97, -0.1929, 0.09072), (0.9137, -0.3785, 0.09072), (0.8223, -0.5495, 0.09072), (0.6993, -0.6993, 0.09072), (0.5495, -0.8223, 0.09072), (0.3785, -0.9137, 0.09072), (0.1929, -0.97, 0.09072), (2.248e-08, -0.989, 0.09072), (-0.1929, -0.97, 0.09072), (-0.3785, -0.9137, 0.09072), (-0.5495, -0.8223, 0.09072), (-0.6993, -0.6993, 0.09072), (-0.8223, -0.5495, 0.09072), (-0.9137, -0.3785, 0.09072), (-0.97, -0.1929, 0.09072), (-0.989, 1.314e-08, 0.09072), (-0.97, 0.1929, 0.09072), (-0.9137, 0.3785, 0.09072), (-0.8223, 0.5495, 0.09072), (-0.6993, 0.6993, 0.09072), (-0.5495, 0.8223, 0.09072), (-0.3785, 0.9137, 0.09072), (-0.1929, 0.97, 0.09072), (0.1914, 0.9624, 3.181), (1.316e-07, 0.9812, 3.181), (0.3755, 0.9065, 3.181), (0.5451, 0.8158, 3.181), (0.6938, 0.6938, 3.181), (0.8158, 0.5451, 3.181), (0.9065, 0.3755, 3.181), (0.9624, 0.1914, 3.181), (0.9812, -4.371e-08, 3.181), (0.9624, -0.1914, 3.181), (0.9065, -0.3755, 3.181), (0.8158, -0.5451, 3.181), (0.6938, -0.6938, 3.181), (0.5451, -0.8158, 3.181), (0.3755, -0.9065, 3.181), (0.1914, -0.9624, 3.181), (4.578e-08, -0.9812, 3.181), (-0.1914, -0.9624, 3.181), (-0.3755, -0.9065, 3.181), (-0.5451, -0.8158, 3.181), (-0.6938, -0.6938, 3.181), (-0.8158, -0.5451, 3.181), (-0.9065, -0.3755, 3.181), (-0.9624, -0.1914, 3.181), (-0.9812, 1.088e-08, 3.181), (-0.9624, 0.1914, 3.181), (-0.9065, 0.3755, 3.181), (-0.8158, 0.5451, 3.181), (-0.6938, 0.6938, 3.181), (-0.5451, 0.8158, 3.181), (-0.3755, 0.9065, 3.181), (-0.1914, 0.9624, 3.181)], [], [(704, 705, 3, 1), (705, 706, 5, 3), (706, 707, 7, 5), (707, 708, 9, 7), (708, 709, 11, 9), (709, 710, 13, 11), (710, 711, 15, 13), (711, 712, 17, 15), (712, 713, 19, 17), (713, 714, 21, 19), (714, 715, 23, 21), (715, 716, 25, 23), (716, 717, 27, 25), (717, 718, 29, 27), (718, 719, 31, 29), (719, 720, 33, 31), (720, 721, 35, 33), (721, 722, 37, 35), (722, 723, 39, 37), (723, 724, 41, 39), (724, 725, 43, 41), (725, 726, 45, 43), (726, 727, 47, 45), (727, 728, 49, 47), (728, 729, 51, 49), (729, 730, 53, 51), (730, 731, 55, 53), (731, 732, 57, 55), (732, 733, 59, 57), (733, 734, 61, 59), (15, 17, 680, 679), (734, 735, 63, 61), (735, 704, 1, 63), (30, 28, 750, 751), (128, 256, 257, 129), (192, 65, 67, 193), (193, 67, 69, 194), (194, 69, 71, 195), (195, 71, 73, 196), (196, 73, 75, 197), (197, 75, 77, 198), (198, 77, 79, 199), (223, 127, 65, 192), (200, 81, 83, 201), (201, 83, 85, 202), (202, 85, 87, 203), (203, 87, 89, 204), (204, 89, 91, 205), (205, 91, 93, 206), (206, 93, 95, 207), (207, 95, 97, 208), (208, 97, 99, 209), (209, 99, 101, 210), (210, 101, 103, 211), (211, 103, 105, 212), (212, 105, 107, 213), (213, 107, 109, 214), (214, 109, 111, 215), (215, 111, 113, 216), (199, 79, 81, 200), (217, 115, 117, 218), (218, 117, 119, 219), (219, 119, 121, 220), (220, 121, 123, 221), (512, 289, 291, 513), (221, 123, 125, 222), (222, 125, 127, 223), (223, 287, 286, 222), (255, 159, 128, 224), (222, 286, 285, 221), (254, 158, 159, 255), (221, 285, 284, 220), (253, 157, 158, 254), (220, 284, 283, 219), (252, 156, 157, 253), (219, 283, 282, 218), (251, 155, 156, 252), (218, 282, 281, 217), (250, 154, 155, 251), (217, 281, 280, 216), (249, 153, 154, 250), (216, 280, 279, 215), (248, 152, 153, 249), (215, 279, 278, 214), (247, 151, 152, 248), (214, 278, 277, 213), (246, 150, 151, 247), (213, 277, 276, 212), (245, 149, 150, 246), (212, 276, 275, 211), (244, 148, 149, 245), (211, 275, 274, 210), (243, 147, 148, 244), (210, 274, 273, 209), (242, 146, 147, 243), (209, 273, 272, 208), (241, 145, 146, 242), (208, 272, 271, 207), (240, 144, 145, 241), (207, 271, 270, 206), (239, 143, 144, 240), (206, 270, 269, 205), (238, 142, 143, 239), (205, 269, 268, 204), (237, 141, 142, 238), (204, 268, 267, 203), (236, 140, 141, 237), (203, 267, 266, 202), (235, 139, 140, 236), (202, 266, 265, 201), (234, 138, 139, 235), (201, 265, 264, 200), (233, 137, 138, 234), (200, 264, 263, 199), (232, 136, 137, 233), (199, 263, 262, 198), (231, 135, 136, 232), (198, 262, 261, 197), (230, 134, 135, 231), (197, 261, 260, 196), (229, 133, 134, 230), (196, 260, 259, 195), (228, 132, 133, 229), (195, 259, 258, 194), (227, 131, 132, 228), (194, 258, 257, 193), (226, 130, 131, 227), (256, 192, 193, 257), (191, 224, 225, 160), (225, 129, 130, 226), (225, 226, 161, 160), (64, 191, 160, 66), (226, 227, 162, 161), (66, 160, 161, 68), (227, 228, 163, 162), (68, 161, 162, 70), (228, 229, 164, 163), (70, 162, 163, 72), (229, 230, 165, 164), (72, 163, 164, 74), (230, 231, 166, 165), (74, 164, 165, 76), (231, 232, 167, 166), (76, 165, 166, 78), (232, 233, 168, 167), (78, 166, 167, 80), (233, 234, 169, 168), (80, 167, 168, 82), (234, 235, 170, 169), (82, 168, 169, 84), (235, 236, 171, 170), (84, 169, 170, 86), (236, 237, 172, 171), (86, 170, 171, 88), (237, 238, 173, 172), (88, 171, 172, 90), (238, 239, 174, 173), (90, 172, 173, 92), (239, 240, 175, 174), (92, 173, 174, 94), (240, 241, 176, 175), (94, 174, 175, 96), (241, 242, 177, 176), (96, 175, 176, 98), (242, 243, 178, 177), (98, 176, 177, 100), (243, 244, 179, 178), (100, 177, 178, 102), (244, 245, 180, 179), (102, 178, 179, 104), (245, 246, 181, 180), (104, 179, 180, 106), (246, 247, 182, 181), (106, 180, 181, 108), (247, 248, 183, 182), (108, 181, 182, 110), (248, 249, 184, 183), (110, 182, 183, 112), (249, 250, 185, 184), (112, 183, 184, 114), (250, 251, 186, 185), (114, 184, 185, 116), (251, 252, 187, 186), (116, 185, 186, 118), (252, 253, 188, 187), (118, 186, 187, 120), (253, 254, 189, 188), (120, 187, 188, 122), (254, 255, 190, 189), (122, 188, 189, 124), (255, 224, 191, 190), (124, 189, 190, 126), (126, 190, 191, 64), (216, 113, 115, 217), (129, 257, 258, 130), (130, 258, 259, 131), (131, 259, 260, 132), (132, 260, 261, 133), (133, 261, 262, 134), (134, 262, 263, 135), (135, 263, 264, 136), (136, 264, 265, 137), (137, 265, 266, 138), (138, 266, 267, 139), (139, 267, 268, 140), (140, 268, 269, 141), (141, 269, 270, 142), (142, 270, 271, 143), (143, 271, 272, 144), (144, 272, 273, 145), (145, 273, 274, 146), (146, 274, 275, 147), (147, 275, 276, 148), (148, 276, 277, 149), (149, 277, 278, 150), (150, 278, 279, 151), (151, 279, 280, 152), (152, 280, 281, 153), (153, 281, 282, 154), (154, 282, 283, 155), (155, 283, 284, 156), (156, 284, 285, 157), (157, 285, 286, 158), (158, 286, 287, 159), (159, 287, 256, 128), (223, 192, 256, 287), (513, 291, 293, 514), (514, 293, 295, 515), (515, 295, 297, 516), (516, 297, 299, 517), (517, 299, 301, 518), (518, 301, 303, 519), (519, 303, 305, 520), (520, 305, 307, 521), (521, 307, 309, 522), (522, 309, 311, 523), (523, 311, 313, 524), (524, 313, 315, 525), (525, 315, 317, 526), (526, 317, 319, 527), (527, 319, 321, 528), (528, 321, 323, 529), (529, 323, 325, 530), (530, 325, 327, 531), (531, 327, 329, 532), (532, 329, 331, 533), (533, 331, 333, 534), (534, 333, 335, 535), (535, 335, 337, 536), (536, 337, 339, 537), (537, 339, 341, 538), (538, 341, 343, 539), (539, 343, 345, 540), (540, 345, 347, 541), (541, 347, 349, 542), (542, 349, 351, 543), (543, 351, 289, 512), (414, 415, 352, 353), (353, 352, 354, 355), (355, 354, 356, 357), (357, 356, 358, 359), (359, 358, 360, 361), (361, 360, 362, 363), (363, 362, 364, 365), (365, 364, 366, 367), (367, 366, 368, 369), (369, 368, 370, 371), (371, 370, 372, 373), (373, 372, 374, 375), (375, 374, 376, 377), (377, 376, 378, 379), (379, 378, 380, 381), (381, 380, 382, 383), (383, 382, 384, 385), (385, 384, 386, 387), (387, 386, 388, 389), (389, 388, 390, 391), (391, 390, 392, 393), (393, 392, 394, 395), (395, 394, 396, 397), (397, 396, 398, 399), (399, 398, 400, 401), (401, 400, 402, 403), (403, 402, 404, 405), (405, 404, 406, 407), (407, 406, 408, 409), (409, 408, 410, 411), (411, 410, 412, 413), (413, 412, 415, 414), (350, 446, 447, 288), (348, 445, 446, 350), (346, 444, 445, 348), (344, 443, 444, 346), (342, 442, 443, 344), (340, 441, 442, 342), (338, 440, 441, 340), (336, 439, 440, 338), (334, 438, 439, 336), (332, 437, 438, 334), (330, 436, 437, 332), (328, 435, 436, 330), (326, 434, 435, 328), (324, 433, 434, 326), (322, 432, 433, 324), (320, 431, 432, 322), (318, 430, 431, 320), (316, 429, 430, 318), (314, 428, 429, 316), (312, 427, 428, 314), (310, 426, 427, 312), (308, 425, 426, 310), (306, 424, 425, 308), (304, 423, 424, 306), (302, 422, 423, 304), (300, 421, 422, 302), (298, 420, 421, 300), (296, 419, 420, 298), (294, 418, 419, 296), (292, 417, 418, 294), (290, 416, 417, 292), (288, 447, 416, 290), (511, 510, 449, 448), (509, 508, 510, 511), (507, 506, 508, 509), (505, 504, 506, 507), (503, 502, 504, 505), (501, 500, 502, 503), (499, 498, 500, 501), (497, 496, 498, 499), (495, 494, 496, 497), (493, 492, 494, 495), (491, 490, 492, 493), (489, 488, 490, 491), (487, 486, 488, 489), (485, 484, 486, 487), (483, 482, 484, 485), (481, 480, 482, 483), (479, 478, 480, 481), (477, 476, 478, 479), (475, 474, 476, 477), (473, 472, 474, 475), (471, 470, 472, 473), (469, 468, 470, 471), (467, 466, 468, 469), (465, 464, 466, 467), (463, 462, 464, 465), (461, 460, 462, 463), (459, 458, 460, 461), (457, 456, 458, 459), (455, 454, 456, 457), (453, 452, 454, 455), (451, 450, 452, 453), (448, 449, 450, 451), (544, 545, 546, 547), (547, 546, 548, 549), (549, 548, 550, 551), (551, 550, 552, 553), (553, 552, 554, 555), (555, 554, 556, 557), (557, 556, 558, 559), (559, 558, 560, 561), (561, 560, 562, 563), (563, 562, 564, 565), (565, 564, 566, 567), (567, 566, 568, 569), (569, 568, 570, 571), (571, 570, 572, 573), (573, 572, 574, 575), (575, 574, 576, 577), (577, 576, 578, 579), (579, 578, 580, 581), (581, 580, 582, 583), (583, 582, 584, 585), (585, 584, 586, 587), (587, 586, 588, 589), (589, 588, 590, 591), (591, 590, 592, 593), (593, 592, 594, 595), (595, 594, 596, 597), (597, 596, 598, 599), (599, 598, 600, 601), (601, 600, 602, 603), (603, 602, 604, 605), (605, 604, 606, 607), (607, 606, 545, 544), (608, 609, 610, 611), (611, 610, 612, 613), (613, 612, 614, 615), (615, 614, 616, 617), (617, 616, 618, 619), (619, 618, 620, 621), (621, 620, 622, 623), (623, 622, 624, 625), (625, 624, 626, 627), (627, 626, 628, 629), (629, 628, 630, 631), (631, 630, 632, 633), (633, 632, 634, 635), (635, 634, 636, 637), (637, 636, 638, 639), (639, 638, 640, 641), (641, 640, 642, 643), (643, 642, 644, 645), (645, 644, 646, 647), (647, 646, 648, 649), (649, 648, 650, 651), (651, 650, 652, 653), (653, 652, 654, 655), (655, 654, 656, 657), (657, 656, 658, 659), (659, 658, 660, 661), (661, 660, 662, 663), (663, 662, 664, 665), (665, 664, 666, 667), (667, 666, 668, 669), (669, 668, 670, 671), (671, 670, 609, 608), (687, 688, 784, 783), (33, 35, 689, 688), (51, 53, 698, 697), (7, 9, 676, 675), (25, 27, 685, 684), (43, 45, 694, 693), (61, 63, 703, 702), (17, 19, 681, 680), (35, 37, 690, 689), (53, 55, 699, 698), (9, 11, 677, 676), (27, 29, 686, 685), (45, 47, 695, 694), (1, 3, 672, 673), (63, 1, 673, 703), (19, 21, 682, 681), (37, 39, 691, 690), (55, 57, 700, 699), (11, 13, 678, 677), (29, 31, 687, 686), (47, 49, 696, 695), (3, 5, 674, 672), (21, 23, 683, 682), (39, 41, 692, 691), (57, 59, 701, 700), (13, 15, 679, 678), (31, 33, 688, 687), (49, 51, 697, 696), (5, 7, 675, 674), (23, 25, 684, 683), (41, 43, 693, 692), (59, 61, 702, 701), (0, 2, 705, 704), (2, 4, 706, 705), (4, 6, 707, 706), (6, 8, 708, 707), (8, 10, 709, 708), (10, 12, 710, 709), (12, 14, 711, 710), (14, 16, 712, 711), (16, 18, 713, 712), (18, 20, 714, 713), (20, 22, 715, 714), (22, 24, 716, 715), (24, 26, 717, 716), (26, 28, 718, 717), (28, 30, 719, 718), (30, 32, 720, 719), (32, 34, 721, 720), (34, 36, 722, 721), (36, 38, 723, 722), (38, 40, 724, 723), (40, 42, 725, 724), (42, 44, 726, 725), (44, 46, 727, 726), (46, 48, 728, 727), (48, 50, 729, 728), (50, 52, 730, 729), (52, 54, 731, 730), (54, 56, 732, 731), (56, 58, 733, 732), (58, 60, 734, 733), (60, 62, 735, 734), (62, 0, 704, 735), (736, 767, 766, 765, 764, 763, 762, 761, 760, 759, 758, 757, 756, 755, 754, 753, 752, 751, 750, 749, 748, 747, 746, 745, 744, 743, 742, 741, 740, 739, 738, 737), (4, 2, 737, 738), (58, 56, 764, 765), (32, 30, 751, 752), (6, 4, 738, 739), (60, 58, 765, 766), (34, 32, 752, 753), (8, 6, 739, 740), (62, 60, 766, 767), (36, 34, 753, 754), (10, 8, 740, 741), (0, 62, 767, 736), (38, 36, 754, 755), (12, 10, 741, 742), (40, 38, 755, 756), (14, 12, 742, 743), (42, 40, 756, 757), (16, 14, 743, 744), (44, 42, 757, 758), (18, 16, 744, 745), (46, 44, 758, 759), (20, 18, 745, 746), (48, 46, 759, 760), (22, 20, 746, 747), (50, 48, 760, 761), (24, 22, 747, 748), (52, 50, 761, 762), (26, 24, 748, 749), (54, 52, 762, 763), (28, 26, 749, 750), (2, 0, 736, 737), (56, 54, 763, 764), (768, 770, 771, 772, 773, 774, 775, 776, 777, 778, 779, 780, 781, 782, 783, 784, 785, 786, 787, 788, 789, 790, 791, 792, 793, 794, 795, 796, 797, 798, 799, 769), (674, 675, 771, 770), (701, 702, 798, 797), (688, 689, 785, 784), (675, 676, 772, 771), (702, 703, 799, 798), (689, 690, 786, 785), (676, 677, 773, 772), (703, 673, 769, 799), (690, 691, 787, 786), (677, 678, 774, 773), (691, 692, 788, 787), (678, 679, 775, 774), (692, 693, 789, 788), (679, 680, 776, 775), (693, 694, 790, 789), (680, 681, 777, 776), (694, 695, 791, 790), (681, 682, 778, 777), (695, 696, 792, 791), (682, 683, 779, 778), (696, 697, 793, 792), (683, 684, 780, 779), (697, 698, 794, 793), (684, 685, 781, 780), (698, 699, 795, 794), (685, 686, 782, 781), (673, 672, 768, 769), (699, 700, 796, 795), (686, 687, 783, 782), (672, 674, 770, 768), (700, 701, 797, 796), (224, 128, 129, 225)])
me_cylinder.polygons.foreach_set('use_smooth', [True] * 546)
me_cylinder.polygons.foreach_set('material_index', [1, 1, 1, 1, 1, 1, 1, 1, 1, 1, 1, 1, 1, 1, 1, 1, 1, 1, 1, 1, 1, 1, 1, 1, 1, 1, 1, 1, 1, 1, 0, 1, 1, 1, 0, 0, 0, 0, 0, 0, 0, 0, 0, 0, 0, 0, 0, 0, 0, 0, 0, 0, 0, 0, 0, 0, 0, 0, 0, 0, 0, 0, 0, 0, 2, 0, 0, 0, 0, 0, 0, 0, 0, 0, 0, 0, 0, 0, 0, 0, 0, 0, 0, 0, 0, 0, 0, 0, 0, 0, 0, 0, 0, 0, 0, 0, 0, 0, 0, 0, 0, 0, 0, 0, 0, 0, 0, 0, 0, 0, 0, 0, 0, 0, 0, 0, 0, 0, 0, 0, 0, 0, 0, 0, 0, 0, 0, 0, 0, 0, 0, 0, 0, 0, 0, 0, 0, 0, 0, 0, 0, 0, 0, 0, 0, 0, 0, 0, 0, 0, 0, 0, 0, 0, 0, 0, 0, 0, 0, 0, 0, 0, 0, 0, 0, 0, 0, 0, 0, 0, 0, 0, 0, 0, 0, 0, 0, 0, 0, 0, 0, 0, 0, 0, 0, 0, 0, 0, 0, 0, 0, 0, 0, 0, 0, 0, 0, 0, 0, 0, 0, 0, 0, 0, 0, 0, 0, 0, 0, 0, 0, 0, 0, 0, 0, 0, 0, 0, 0, 0, 0, 0, 0, 0, 0, 0, 2, 2, 2, 2, 2, 2, 2, 2, 2, 2, 2, 2, 2, 2, 2, 2, 2, 2, 2, 2, 2, 2, 2, 2, 2, 2, 2, 2, 2, 2, 2, 2, 2, 2, 2, 2, 2, 2, 2, 2, 2, 2, 2, 2, 2, 2, 2, 2, 2, 2, 2, 2, 2, 2, 2, 2, 2, 2, 2, 2, 2, 2, 2, 2, 2, 2, 2, 2, 2, 2, 2, 2, 2, 2, 2, 2, 2, 2, 2, 2, 2, 2, 2, 2, 2, 2, 2, 2, 2, 2, 2, 2, 2, 2, 2, 2, 2, 2, 2, 2, 2, 2, 2, 2, 2, 2, 2, 2, 2, 2, 2, 2, 2, 2, 2, 2, 2, 2, 2, 2, 2, 2, 2, 2, 2, 2, 2, 2, 2, 2, 2, 2, 2, 2, 2, 2, 2, 2, 2, 2, 2, 2, 2, 2, 2, 2, 2, 2, 2, 2, 2, 2, 2, 2, 2, 2, 2, 2, 2, 2, 2, 2, 2, 2, 2, 2, 2, 2, 2, 2, 2, 2, 2, 2, 2, 2, 2, 2, 2, 2, 2, 2, 2, 2, 2, 2, 2, 2, 2, 2, 2, 0, 0, 0, 0, 0, 0, 0, 0, 0, 0, 0, 0, 0, 0, 0, 0, 0, 0, 0, 0, 0, 0, 0, 0, 0, 0, 0, 0, 0, 0, 0, 0, 1, 1, 1, 1, 1, 1, 1, 1, 1, 1, 1, 1, 1, 1, 1, 1, 1, 1, 1, 1, 1, 1, 1, 1, 1, 1, 1, 1, 1, 1, 1, 1, 1, 1, 1, 1, 1, 1, 1, 1, 1, 1, 1, 1, 1, 1, 1, 1, 1, 1, 1, 1, 1, 1, 1, 1, 1, 1, 1, 1, 1, 1, 1, 1, 0, 0, 0, 0, 0, 0, 0, 0, 0, 0, 0, 0, 0, 0, 0, 0, 0, 0, 0, 0, 0, 0, 0, 0, 0, 0, 0, 0, 0, 0, 0, 0, 0])
_uv = me_cylinder.uv_layers.new(name='UVMap')
_uv.uv.foreach_set('vector', [1.0, 0.5, 0.9688, 0.5, 0.9688, 1.0, 1.0, 1.0, 0.9688, 0.5, 0.9375, 0.5, 0.9375, 1.0, 0.9688, 1.0, 0.9375, 0.5, 0.9062, 0.5, 0.9062, 1.0, 0.9375, 1.0, 0.9062, 0.5, 0.875, 0.5, 0.875, 1.0, 0.9062, 1.0, 0.875, 0.5, 0.8438, 0.5, 0.8438, 1.0, 0.875, 1.0, 0.8438, 0.5, 0.8125, 0.5, 0.8125, 1.0, 0.8438, 1.0, 0.8125, 0.5, 0.7812, 0.5, 0.7812, 1.0, 0.8125, 1.0, 0.7812, 0.5, 0.75, 0.5, 0.75, 1.0, 0.7812, 1.0, 0.75, 0.5, 0.7188, 0.5, 0.7188, 1.0, 0.75, 1.0, 0.7188, 0.5, 0.6875, 0.5, 0.6875, 1.0, 0.7188, 1.0, 0.6875, 0.5, 0.6562, 0.5, 0.6562, 1.0, 0.6875, 1.0, 0.6562, 0.5, 0.625, 0.5, 0.625, 1.0, 0.6562, 1.0, 0.625, 0.5, 0.5938, 0.5, 0.5938, 1.0, 0.625, 1.0, 0.5938, 0.5, 0.5625, 0.5, 0.5625, 1.0, 0.5938, 1.0, 0.5625, 0.5, 0.5312, 0.5, 0.5312, 1.0, 0.5625, 1.0, 0.5312, 0.5, 0.5, 0.5, 0.5, 1.0, 0.5312, 1.0, 0.5, 0.5, 0.4688, 0.5, 0.4688, 1.0, 0.5, 1.0, 0.4688, 0.5, 0.4375, 0.5, 0.4375, 1.0, 0.4688, 1.0, 0.4375, 0.5, 0.4062, 0.5, 0.4062, 1.0, 0.4375, 1.0, 0.4062, 0.5, 0.375, 0.5, 0.375, 1.0, 0.4062, 1.0, 0.375, 0.5, 0.3438, 0.5, 0.3438, 1.0, 0.375, 1.0, 0.3438, 0.5, 0.3125, 0.5, 0.3125, 1.0, 0.3438, 1.0, 0.3125, 0.5, 0.2812, 0.5, 0.2812, 1.0, 0.3125, 1.0, 0.2812, 0.5, 0.25, 0.5, 0.25, 1.0, 0.2812, 1.0, 0.25, 0.5, 0.2188, 0.5, 0.2188, 1.0, 0.25, 1.0, 0.2188, 0.5, 0.1875, 0.5, 0.1875, 1.0, 0.2188, 1.0, 0.1875, 0.5, 0.1562, 0.5, 0.1562, 1.0, 0.1875, 1.0, 0.1562, 0.5, 0.125, 0.5, 0.125, 1.0, 0.1562, 1.0, 0.125, 0.5, 0.09375, 0.5, 0.09375, 1.0, 0.125, 1.0, 0.09375, 0.5, 0.0625, 0.5, 0.0625, 1.0, 0.09375, 1.0, 0.5883, 0.491, 0.5918, 0.4383, 0.6206, 0.4428, 0.6186, 0.4912, 0.0625, 0.5, 0.03125, 0.5, 0.03125, 1.0, 0.0625, 1.0, 0.03125, 0.5, 0.0, 0.5, 0.0, 1.0, 0.03125, 1.0, 0.792, 0.03876, 0.8324, 0.05102, 0.8324, 0.05102, 0.792, 0.03876, 0.4907, 0.2546, 0.6022, 0.2546, 0.6022, 0.3075, 0.4907, 0.3075, 0.7706, 0.2546, 0.8253, 0.2546, 0.8253, 0.3075, 0.7706, 0.3075, 0.7706, 0.3075, 0.8253, 0.3075, 0.8253, 0.3604, 0.7706, 0.3604, 0.8652, 0.6288, 0.9384, 0.6288, 0.9384, 0.6806, 0.8652, 0.6806, 0.8652, 0.6806, 0.9384, 0.6806, 0.9384, 0.7324, 0.8652, 0.7324, 0.8878, 0.4163, 0.9643, 0.4163, 0.9643, 0.4767, 0.8878, 0.4767, 0.8878, 0.4767, 0.9643, 0.4767, 0.9643, 0.5371, 0.8878, 0.5371, 0.8484, 0.8072, 0.9212, 0.8072, 0.9212, 0.8585, 0.8484, 0.8585, 0.8071, 0.494, 0.8716, 0.494, 0.8716, 0.5495, 0.8071, 0.5495, 0.7972, 0.6254, 0.8627, 0.6254, 0.8627, 0.6762, 0.7972, 0.6762, 0.7972, 0.6762, 0.8627, 0.6762, 0.8627, 0.7271, 0.7972, 0.7271, 0.8634, 0.05212, 0.9337, 0.05212, 0.9337, 0.1036, 0.8634, 0.1036, 0.8634, 0.1036, 0.9337, 0.1036, 0.9337, 0.155, 0.8634, 0.155, 0.8488, 0.2505, 0.9177, 0.2505, 0.9177, 0.3031, 0.8488, 0.3031, 0.8488, 0.3031, 0.9177, 0.3031, 0.9177, 0.3558, 0.8488, 0.3558, 0.8601, 0.4267, 0.9283, 0.4267, 0.9283, 0.4883, 0.8601, 0.4883, 0.8601, 0.4883, 0.9283, 0.4883, 0.9283, 0.5499, 0.8601, 0.5499, 0.7847, 0.6292, 0.8459, 0.6292, 0.8459, 0.6777, 0.7847, 0.6777, 0.7847, 0.6777, 0.8459, 0.6777, 0.8459, 0.7262, 0.7847, 0.7262, 0.8186, 0.4333, 0.8845, 0.4333, 0.8845, 0.4897, 0.8186, 0.4897, 0.8186, 0.4897, 0.8845, 0.4897, 0.8845, 0.5461, 0.8186, 0.5461, 0.7855, 0.8234, 0.8451, 0.8234, 0.8451, 0.8715, 0.7855, 0.8715, 0.7855, 0.8715, 0.8451, 0.8715, 0.8451, 0.9195, 0.7855, 0.9195, 0.8451, 0.4371, 0.914, 0.4371, 0.914, 0.4897, 0.8451, 0.4897, 0.8451, 0.4897, 0.914, 0.4897, 0.914, 0.5423, 0.8451, 0.5423, 0.8484, 0.8585, 0.9212, 0.8585, 0.9212, 0.9098, 0.8484, 0.9098, 0.8242, 0.1166, 0.8846, 0.1166, 0.8846, 0.1686, 0.8242, 0.1686, 0.8025, 0.6278, 0.8678, 0.6278, 0.8678, 0.6762, 0.8025, 0.6762, 0.8025, 0.6762, 0.8678, 0.6762, 0.8678, 0.7247, 0.8025, 0.7247, 0.8266, 0.2393, 0.8916, 0.2393, 0.8916, 0.2945, 0.8266, 0.2945, 1.0, 0.9796, 1.0, 1.0, 0.9688, 1.0, 0.9688, 0.9796, 0.8266, 0.2945, 0.8916, 0.2945, 0.8916, 0.3497, 0.8266, 0.3497, 0.8071, 0.4385, 0.8716, 0.4385, 0.8716, 0.494, 0.8071, 0.494, 0.8071, 0.494, 0.6084, 0.494, 0.6084, 0.4385, 0.8071, 0.4385, 0.3452, 0.494, 0.4768, 0.494, 0.4768, 0.5495, 0.3452, 0.5495, 0.8266, 0.3497, 0.6264, 0.3497, 0.6264, 0.2945, 0.8266, 0.2945, 0.3452, 0.4385, 0.4768, 0.4385, 0.4768, 0.494, 0.3452, 0.494, 0.8266, 0.2945, 0.6264, 0.2945, 0.6264, 0.2393, 0.8266, 0.2393, 0.3611, 0.2945, 0.4937, 0.2945, 0.4937, 0.3497, 0.3611, 0.3497, 0.8025, 0.7247, 0.6016, 0.7247, 0.6016, 0.6762, 0.8025, 0.6762, 0.3611, 0.2393, 0.4937, 0.2393, 0.4937, 0.2945, 0.3611, 0.2945, 0.8025, 0.6762, 0.6016, 0.6762, 0.6016, 0.6278, 0.8025, 0.6278, 0.3353, 0.6762, 0.4684, 0.6762, 0.4684, 0.7247, 0.3353, 0.7247, 0.8242, 0.1686, 0.638, 0.1686, 0.638, 0.1166, 0.8242, 0.1166, 0.3353, 0.6278, 0.4684, 0.6278, 0.4684, 0.6762, 0.3353, 0.6762, 0.8242, 0.1166, 0.638, 0.1166, 0.638, 0.06463, 0.8242, 0.06463, 0.3914, 0.1166, 0.5147, 0.1166, 0.5147, 0.1686, 0.3914, 0.1686, 0.8451, 0.5423, 0.6331, 0.5423, 0.6331, 0.4897, 0.8451, 0.4897, 0.3914, 0.06463, 0.5147, 0.06463, 0.5147, 0.1166, 0.3914, 0.1166, 0.8451, 0.4897, 0.6331, 0.4897, 0.6331, 0.4371, 0.8451, 0.4371, 0.3522, 0.4897, 0.4926, 0.4897, 0.4926, 0.5423, 0.3522, 0.5423, 0.7855, 0.9195, 0.6019, 0.9195, 0.6019, 0.8715, 0.7855, 0.8715, 0.3522, 0.4371, 0.4926, 0.4371, 0.4926, 0.4897, 0.3522, 0.4897, 0.7855, 0.8715, 0.6019, 0.8715, 0.6019, 0.8234, 0.7855, 0.8234, 0.3588, 0.8715, 0.4803, 0.8715, 0.4803, 0.9195, 0.3588, 0.9195, 0.8186, 0.5461, 0.6155, 0.5461, 0.6155, 0.4897, 0.8186, 0.4897, 0.3588, 0.8234, 0.4803, 0.8234, 0.4803, 0.8715, 0.3588, 0.8715, 0.8186, 0.4897, 0.6155, 0.4897, 0.6155, 0.4333, 0.8186, 0.4333, 0.3465, 0.4897, 0.481, 0.4897, 0.481, 0.5461, 0.3465, 0.5461, 0.7847, 0.7262, 0.5962, 0.7262, 0.5962, 0.6777, 0.7847, 0.6777, 0.3465, 0.4333, 0.481, 0.4333, 0.481, 0.4897, 0.3465, 0.4897, 0.7847, 0.6777, 0.5962, 0.6777, 0.5962, 0.6292, 0.7847, 0.6292, 0.3465, 0.6777, 0.4713, 0.6777, 0.4713, 0.7262, 0.3465, 0.7262, 0.8601, 0.5499, 0.6498, 0.5499, 0.6498, 0.4883, 0.8601, 0.4883, 0.3465, 0.6292, 0.4713, 0.6292, 0.4713, 0.6777, 0.3465, 0.6777, 0.8601, 0.4883, 0.6498, 0.4883, 0.6498, 0.4267, 0.8601, 0.4267, 0.3714, 0.4883, 0.5106, 0.4883, 0.5106, 0.5499, 0.3714, 0.5499, 0.8488, 0.3558, 0.6367, 0.3558, 0.6367, 0.3031, 0.8488, 0.3031, 0.3714, 0.4267, 0.5106, 0.4267, 0.5106, 0.4883, 0.3714, 0.4883, 0.8488, 0.3031, 0.6367, 0.3031, 0.6367, 0.2505, 0.8488, 0.2505, 0.3558, 0.3031, 0.4963, 0.3031, 0.4963, 0.3558, 0.3558, 0.3558, 0.8634, 0.155, 0.6468, 0.155, 0.6468, 0.1036, 0.8634, 0.1036, 0.3558, 0.2505, 0.4963, 0.2505, 0.4963, 0.3031, 0.3558, 0.3031, 0.8634, 0.1036, 0.6468, 0.1036, 0.6468, 0.05212, 0.8634, 0.05212, 0.36, 0.1036, 0.5034, 0.1036, 0.5034, 0.155, 0.36, 0.155, 0.7972, 0.7271, 0.5955, 0.7271, 0.5955, 0.6762, 0.7972, 0.6762, 0.36, 0.05212, 0.5034, 0.05212, 0.5034, 0.1036, 0.36, 0.1036, 0.7972, 0.6762, 0.5955, 0.6762, 0.5955, 0.6254, 0.7972, 0.6254, 0.3282, 0.6762, 0.4618, 0.6762, 0.4618, 0.7271, 0.3282, 0.7271, 0.8484, 0.9098, 0.6241, 0.9098, 0.6241, 0.8585, 0.8484, 0.8585, 0.3282, 0.6254, 0.4618, 0.6254, 0.4618, 0.6762, 0.3282, 0.6762, 0.8484, 0.8585, 0.6241, 0.8585, 0.6241, 0.8072, 0.8484, 0.8072, 0.327, 0.8585, 0.4756, 0.8585, 0.4756, 0.9098, 0.327, 0.9098, 0.8878, 0.5371, 0.652, 0.5371, 0.652, 0.4767, 0.8878, 0.4767, 0.327, 0.8072, 0.4756, 0.8072, 0.4756, 0.8585, 0.327, 0.8585, 0.8878, 0.4767, 0.652, 0.4767, 0.652, 0.4163, 0.8878, 0.4163, 0.3396, 0.4767, 0.4958, 0.4767, 0.4958, 0.5371, 0.3396, 0.5371, 0.8652, 0.7324, 0.6395, 0.7324, 0.6395, 0.6806, 0.8652, 0.6806, 0.3396, 0.4163, 0.4958, 0.4163, 0.4958, 0.4767, 0.3396, 0.4767, 0.8652, 0.6806, 0.6395, 0.6806, 0.6395, 0.6288, 0.8652, 0.6288, 0.3405, 0.6806, 0.49, 0.6806, 0.49, 0.7324, 0.3405, 0.7324, 0.7706, 0.3604, 0.6022, 0.3604, 0.6022, 0.3075, 0.7706, 0.3075, 0.3405, 0.6288, 0.49, 0.6288, 0.49, 0.6806, 0.3405, 0.6806, 0.6022, 0.2546, 0.7706, 0.2546, 0.7706, 0.3075, 0.6022, 0.3075, 0.2124, 0.2546, 0.3792, 0.2546, 0.3792, 0.3075, 0.2124, 0.3075, 0.3792, 0.3075, 0.4907, 0.3075, 0.4907, 0.3604, 0.3792, 0.3604, 0.3792, 0.3075, 0.3792, 0.3604, 0.2124, 0.3604, 0.2124, 0.3075, 0.1561, 0.2546, 0.2124, 0.2546, 0.2124, 0.3075, 0.1561, 0.3075, 0.3405, 0.6288, 0.3405, 0.6806, 0.1169, 0.6806, 0.1169, 0.6288, 0.1561, 0.3075, 0.2124, 0.3075, 0.2124, 0.3604, 0.1561, 0.3604, 0.3405, 0.6806, 0.3405, 0.7324, 0.1169, 0.7324, 0.1169, 0.6806, 0.04154, 0.6288, 0.1169, 0.6288, 0.1169, 0.6806, 0.04154, 0.6806, 0.3396, 0.4163, 0.3396, 0.4767, 0.106, 0.4767, 0.106, 0.4163, 0.04154, 0.6806, 0.1169, 0.6806, 0.1169, 0.7324, 0.04154, 0.7324, 0.3396, 0.4767, 0.3396, 0.5371, 0.106, 0.5371, 0.106, 0.4767, 0.02724, 0.4163, 0.106, 0.4163, 0.106, 0.4767, 0.02724, 0.4767, 0.327, 0.8072, 0.327, 0.8585, 0.1048, 0.8585, 0.1048, 0.8072, 0.02724, 0.4767, 0.106, 0.4767, 0.106, 0.5371, 0.02724, 0.5371, 0.327, 0.8585, 0.327, 0.9098, 0.1048, 0.9098, 0.1048, 0.8585, 0.02994, 0.8072, 0.1048, 0.8072, 0.1048, 0.8585, 0.02994, 0.8585, 0.3282, 0.6254, 0.3282, 0.6762, 0.1283, 0.6762, 0.1283, 0.6254, 0.02994, 0.8585, 0.1048, 0.8585, 0.1048, 0.9098, 0.02994, 0.9098, 0.3282, 0.6762, 0.3282, 0.7271, 0.1283, 0.7271, 0.1283, 0.6762, 0.06094, 0.6254, 0.1283, 0.6254, 0.1283, 0.6762, 0.06094, 0.6762, 0.36, 0.05212, 0.36, 0.1036, 0.1454, 0.1036, 0.1454, 0.05212, 0.06094, 0.6762, 0.1283, 0.6762, 0.1283, 0.7271, 0.06094, 0.7271, 0.36, 0.1036, 0.36, 0.155, 0.1454, 0.155, 0.1454, 0.1036, 0.0731, 0.05212, 0.1454, 0.05212, 0.1454, 0.1036, 0.0731, 0.1036, 0.3558, 0.2505, 0.3558, 0.3031, 0.1456, 0.3031, 0.1456, 0.2505, 0.0731, 0.1036, 0.1454, 0.1036, 0.1454, 0.155, 0.0731, 0.155, 0.3558, 0.3031, 0.3558, 0.3558, 0.1456, 0.3558, 0.1456, 0.3031, 0.07479, 0.2505, 0.1456, 0.2505, 0.1456, 0.3031, 0.07479, 0.3031, 0.3714, 0.4267, 0.3714, 0.4883, 0.1631, 0.4883, 0.1631, 0.4267, 0.07479, 0.3031, 0.1456, 0.3031, 0.1456, 0.3558, 0.07479, 0.3558, 0.3714, 0.4883, 0.3714, 0.5499, 0.1631, 0.5499, 0.1631, 0.4883, 0.09286, 0.4267, 0.1631, 0.4267, 0.1631, 0.4883, 0.09286, 0.4883, 0.3465, 0.6292, 0.3465, 0.6777, 0.1597, 0.6777, 0.1597, 0.6292, 0.09286, 0.4883, 0.1631, 0.4883, 0.1631, 0.5499, 0.09286, 0.5499, 0.3465, 0.6777, 0.3465, 0.7262, 0.1597, 0.7262, 0.1597, 0.6777, 0.09673, 0.6292, 0.1597, 0.6292, 0.1597, 0.6777, 0.09673, 0.6777, 0.3465, 0.4333, 0.3465, 0.4897, 0.1454, 0.4897, 0.1454, 0.4333, 0.09673, 0.6777, 0.1597, 0.6777, 0.1597, 0.7262, 0.09673, 0.7262, 0.3465, 0.4897, 0.3465, 0.5461, 0.1454, 0.5461, 0.1454, 0.4897, 0.07755, 0.4333, 0.1454, 0.4333, 0.1454, 0.4897, 0.07755, 0.4897, 0.3588, 0.8234, 0.3588, 0.8715, 0.1769, 0.8715, 0.1769, 0.8234, 0.07755, 0.4897, 0.1454, 0.4897, 0.1454, 0.5461, 0.07755, 0.5461, 0.3588, 0.8715, 0.3588, 0.9195, 0.1769, 0.9195, 0.1769, 0.8715, 0.1156, 0.8234, 0.1769, 0.8234, 0.1769, 0.8715, 0.1156, 0.8715, 0.3522, 0.4371, 0.3522, 0.4897, 0.1421, 0.4897, 0.1421, 0.4371, 0.1156, 0.8715, 0.1769, 0.8715, 0.1769, 0.9195, 0.1156, 0.9195, 0.3522, 0.4897, 0.3522, 0.5423, 0.1421, 0.5423, 0.1421, 0.4897, 0.07125, 0.4371, 0.1421, 0.4371, 0.1421, 0.4897, 0.07125, 0.4897, 0.3914, 0.06463, 0.3914, 0.1166, 0.2069, 0.1166, 0.2069, 0.06463, 0.07125, 0.4897, 0.1421, 0.4897, 0.1421, 0.5423, 0.07125, 0.5423, 0.3914, 0.1166, 0.3914, 0.1686, 0.2069, 0.1686, 0.2069, 0.1166, 0.1447, 0.06463, 0.2069, 0.06463, 0.2069, 0.1166, 0.1447, 0.1166, 0.3353, 0.6278, 0.3353, 0.6762, 0.1362, 0.6762, 0.1362, 0.6278, 0.1447, 0.1166, 0.2069, 0.1166, 0.2069, 0.1686, 0.1447, 0.1686, 0.3353, 0.6762, 0.3353, 0.7247, 0.1362, 0.7247, 0.1362, 0.6762, 0.06911, 0.6278, 0.1362, 0.6278, 0.1362, 0.6762, 0.06911, 0.6762, 0.3611, 0.2393, 0.3611, 0.2945, 0.1628, 0.2945, 0.1628, 0.2393, 0.06911, 0.6762, 0.1362, 0.6762, 0.1362, 0.7247, 0.06911, 0.7247, 0.3611, 0.2945, 0.3611, 0.3497, 0.1628, 0.3497, 0.1628, 0.2945, 0.09588, 0.2393, 0.1628, 0.2393, 0.1628, 0.2945, 0.09588, 0.2945, 0.3452, 0.4385, 0.3452, 0.494, 0.1483, 0.494, 0.1483, 0.4385, 0.09588, 0.2945, 0.1628, 0.2945, 0.1628, 0.3497, 0.09588, 0.3497, 0.3452, 0.494, 0.3452, 0.5495, 0.1483, 0.5495, 0.1483, 0.494, 0.08194, 0.4385, 0.1483, 0.4385, 0.1483, 0.494, 0.08194, 0.494, 0.08194, 0.494, 0.1483, 0.494, 0.1483, 0.5495, 0.08194, 0.5495, 0.8242, 0.06463, 0.8846, 0.06463, 0.8846, 0.1166, 0.8242, 0.1166, 0.4907, 0.3075, 0.6022, 0.3075, 0.6022, 0.3604, 0.4907, 0.3604, 0.49, 0.6288, 0.6395, 0.6288, 0.6395, 0.6806, 0.49, 0.6806, 0.49, 0.6806, 0.6395, 0.6806, 0.6395, 0.7324, 0.49, 0.7324, 0.4958, 0.4163, 0.652, 0.4163, 0.652, 0.4767, 0.4958, 0.4767, 0.4958, 0.4767, 0.652, 0.4767, 0.652, 0.5371, 0.4958, 0.5371, 0.4756, 0.8072, 0.6241, 0.8072, 0.6241, 0.8585, 0.4756, 0.8585, 0.4756, 0.8585, 0.6241, 0.8585, 0.6241, 0.9098, 0.4756, 0.9098, 0.4618, 0.6254, 0.5955, 0.6254, 0.5955, 0.6762, 0.4618, 0.6762, 0.4618, 0.6762, 0.5955, 0.6762, 0.5955, 0.7271, 0.4618, 0.7271, 0.5034, 0.05212, 0.6468, 0.05212, 0.6468, 0.1036, 0.5034, 0.1036, 0.5034, 0.1036, 0.6468, 0.1036, 0.6468, 0.155, 0.5034, 0.155, 0.4963, 0.2505, 0.6367, 0.2505, 0.6367, 0.3031, 0.4963, 0.3031, 0.4963, 0.3031, 0.6367, 0.3031, 0.6367, 0.3558, 0.4963, 0.3558, 0.5106, 0.4267, 0.6498, 0.4267, 0.6498, 0.4883, 0.5106, 0.4883, 0.5106, 0.4883, 0.6498, 0.4883, 0.6498, 0.5499, 0.5106, 0.5499, 0.4713, 0.6292, 0.5962, 0.6292, 0.5962, 0.6777, 0.4713, 0.6777, 0.4713, 0.6777, 0.5962, 0.6777, 0.5962, 0.7262, 0.4713, 0.7262, 0.481, 0.4333, 0.6155, 0.4333, 0.6155, 0.4897, 0.481, 0.4897, 0.481, 0.4897, 0.6155, 0.4897, 0.6155, 0.5461, 0.481, 0.5461, 0.4803, 0.8234, 0.6019, 0.8234, 0.6019, 0.8715, 0.4803, 0.8715, 0.4803, 0.8715, 0.6019, 0.8715, 0.6019, 0.9195, 0.4803, 0.9195, 0.4926, 0.4371, 0.6331, 0.4371, 0.6331, 0.4897, 0.4926, 0.4897, 0.4926, 0.4897, 0.6331, 0.4897, 0.6331, 0.5423, 0.4926, 0.5423, 0.5147, 0.06463, 0.638, 0.06463, 0.638, 0.1166, 0.5147, 0.1166, 0.5147, 0.1166, 0.638, 0.1166, 0.638, 0.1686, 0.5147, 0.1686, 0.4684, 0.6278, 0.6016, 0.6278, 0.6016, 0.6762, 0.4684, 0.6762, 0.4684, 0.6762, 0.6016, 0.6762, 0.6016, 0.7247, 0.4684, 0.7247, 0.4937, 0.2393, 0.6264, 0.2393, 0.6264, 0.2945, 0.4937, 0.2945, 0.4937, 0.2945, 0.6264, 0.2945, 0.6264, 0.3497, 0.4937, 0.3497, 0.4768, 0.4385, 0.6084, 0.4385, 0.6084, 0.494, 0.4768, 0.494, 0.4768, 0.494, 0.6084, 0.494, 0.6084, 0.5495, 0.4768, 0.5495, 0.8071, 0.494, 0.8071, 0.5495, 0.6084, 0.5495, 0.6084, 0.494, 0.9688, 0.9796, 0.9688, 1.0, 0.9375, 1.0, 0.9375, 0.9796, 0.9375, 0.9796, 0.9375, 1.0, 0.9062, 1.0, 0.9062, 0.9796, 0.9062, 0.9796, 0.9062, 1.0, 0.875, 1.0, 0.875, 0.9796, 0.875, 0.9796, 0.875, 1.0, 0.8438, 1.0, 0.8438, 0.9796, 0.8438, 0.9796, 0.8438, 1.0, 0.8125, 1.0, 0.8125, 0.9796, 0.8125, 0.9796, 0.8125, 1.0, 0.7812, 1.0, 0.7812, 0.9796, 0.7812, 0.9796, 0.7812, 1.0, 0.75, 1.0, 0.75, 0.9796, 0.75, 0.9796, 0.75, 1.0, 0.7188, 1.0, 0.7188, 0.9796, 0.7188, 0.9796, 0.7188, 1.0, 0.6875, 1.0, 0.6875, 0.9796, 0.6875, 0.9796, 0.6875, 1.0, 0.6562, 1.0, 0.6562, 0.9796, 0.6562, 0.9796, 0.6562, 1.0, 0.625, 1.0, 0.625, 0.9796, 0.625, 0.9796, 0.625, 1.0, 0.5938, 1.0, 0.5938, 0.9796, 0.5938, 0.9796, 0.5938, 1.0, 0.5625, 1.0, 0.5625, 0.9796, 0.5625, 0.9796, 0.5625, 1.0, 0.5312, 1.0, 0.5312, 0.9796, 0.5312, 0.9796, 0.5312, 1.0, 0.5, 1.0, 0.5, 0.9796, 0.5, 0.9796, 0.5, 1.0, 0.4688, 1.0, 0.4687, 0.9796, 0.4687, 0.9796, 0.4688, 1.0, 0.4375, 1.0, 0.4375, 0.9796, 0.4375, 0.9796, 0.4375, 1.0, 0.4062, 1.0, 0.4062, 0.9796, 0.4062, 0.9796, 0.4062, 1.0, 0.375, 1.0, 0.375, 0.9796, 0.375, 0.9796, 0.375, 1.0, 0.3438, 1.0, 0.3438, 0.9796, 0.3438, 0.9796, 0.3438, 1.0, 0.3125, 1.0, 0.3125, 0.9796, 0.3125, 0.9796, 0.3125, 1.0, 0.2812, 1.0, 0.2812, 0.9796, 0.2812, 0.9796, 0.2812, 1.0, 0.25, 1.0, 0.25, 0.9796, 0.25, 0.9796, 0.25, 1.0, 0.2188, 1.0, 0.2188, 0.9796, 0.2188, 0.9796, 0.2188, 1.0, 0.1875, 1.0, 0.1875, 0.9796, 0.1875, 0.9796, 0.1875, 1.0, 0.1562, 1.0, 0.1562, 0.9796, 0.1562, 0.9796, 0.1562, 1.0, 0.125, 1.0, 0.125, 0.9796, 0.125, 0.9796, 0.125, 1.0, 0.09375, 1.0, 0.09375, 0.9796, 0.09375, 0.9796, 0.09375, 1.0, 0.0625, 1.0, 0.0625, 0.9796, 0.0625, 0.9796, 0.0625, 1.0, 0.03125, 1.0, 0.03125, 0.9796, 0.03125, 0.9796, 0.03125, 1.0, 0.0, 1.0, 0.0, 0.9796, 1.0, 0.542, 1.0, 0.5698, 0.9688, 0.5698, 0.9687, 0.542, 0.9687, 0.542, 0.9688, 0.5698, 0.9375, 0.5698, 0.9375, 0.542, 0.9375, 0.542, 0.9375, 0.5698, 0.9063, 0.5698, 0.9062, 0.542, 0.9062, 0.542, 0.9063, 0.5698, 0.875, 0.5698, 0.875, 0.542, 0.875, 0.542, 0.875, 0.5698, 0.8438, 0.5698, 0.8438, 0.542, 0.8438, 0.542, 0.8438, 0.5698, 0.8125, 0.5698, 0.8125, 0.542, 0.8125, 0.542, 0.8125, 0.5698, 0.7812, 0.5698, 0.7812, 0.542, 0.7812, 0.542, 0.7812, 0.5698, 0.75, 0.5698, 0.75, 0.542, 0.75, 0.542, 0.75, 0.5698, 0.7188, 0.5698, 0.7188, 0.542, 0.7188, 0.542, 0.7188, 0.5698, 0.6875, 0.5698, 0.6875, 0.542, 0.6875, 0.542, 0.6875, 0.5698, 0.6562, 0.5698, 0.6562, 0.542, 0.6562, 0.542, 0.6562, 0.5698, 0.625, 0.5698, 0.625, 0.542, 0.625, 0.542, 0.625, 0.5698, 0.5938, 0.5698, 0.5938, 0.542, 0.5938, 0.542, 0.5938, 0.5698, 0.5625, 0.5698, 0.5625, 0.542, 0.5625, 0.542, 0.5625, 0.5698, 0.5312, 0.5698, 0.5312, 0.542, 0.5312, 0.542, 0.5312, 0.5698, 0.5, 0.5698, 0.5, 0.542, 0.5, 0.542, 0.5, 0.5698, 0.4688, 0.5698, 0.4688, 0.542, 0.4688, 0.542, 0.4688, 0.5698, 0.4375, 0.5698, 0.4375, 0.542, 0.4375, 0.542, 0.4375, 0.5698, 0.4062, 0.5698, 0.4063, 0.542, 0.4063, 0.542, 0.4062, 0.5698, 0.375, 0.5698, 0.375, 0.542, 0.375, 0.542, 0.375, 0.5698, 0.3438, 0.5698, 0.3438, 0.542, 0.3438, 0.542, 0.3438, 0.5698, 0.3125, 0.5698, 0.3125, 0.542, 0.3125, 0.542, 0.3125, 0.5698, 0.2812, 0.5698, 0.2812, 0.542, 0.2812, 0.542, 0.2812, 0.5698, 0.25, 0.5698, 0.25, 0.542, 0.25, 0.542, 0.25, 0.5698, 0.2187, 0.5698, 0.2188, 0.542, 0.2188, 0.542, 0.2187, 0.5698, 0.1875, 0.5698, 0.1875, 0.542, 0.1875, 0.542, 0.1875, 0.5698, 0.1562, 0.5698, 0.1562, 0.542, 0.1562, 0.542, 0.1562, 0.5698, 0.125, 0.5698, 0.125, 0.542, 0.125, 0.542, 0.125, 0.5698, 0.09375, 0.5698, 0.09375, 0.542, 0.09375, 0.542, 0.09375, 0.5698, 0.0625, 0.5698, 0.0625, 0.542, 0.0625, 0.542, 0.0625, 0.5698, 0.03125, 0.5698, 0.03125, 0.542, 0.03125, 0.542, 0.03125, 0.5698, 0.0, 0.5698, 0.0, 0.542, 0.03125, 0.5, 0.03125, 0.521, 0.0, 0.521, 0.0, 0.5, 0.0625, 0.5, 0.0625, 0.521, 0.03125, 0.521, 0.03125, 0.5, 0.09375, 0.5, 0.09375, 0.521, 0.0625, 0.521, 0.0625, 0.5, 0.125, 0.5, 0.125, 0.521, 0.09375, 0.521, 0.09375, 0.5, 0.1562, 0.5, 0.1562, 0.521, 0.125, 0.521, 0.125, 0.5, 0.1875, 0.5, 0.1875, 0.521, 0.1562, 0.521, 0.1562, 0.5, 0.2188, 0.5, 0.2188, 0.521, 0.1875, 0.521, 0.1875, 0.5, 0.25, 0.5, 0.25, 0.521, 0.2188, 0.521, 0.2188, 0.5, 0.2812, 0.5, 0.2812, 0.521, 0.25, 0.521, 0.25, 0.5, 0.3125, 0.5, 0.3125, 0.521, 0.2812, 0.521, 0.2812, 0.5, 0.3438, 0.5, 0.3438, 0.521, 0.3125, 0.521, 0.3125, 0.5, 0.375, 0.5, 0.375, 0.521, 0.3438, 0.521, 0.3438, 0.5, 0.4062, 0.5, 0.4062, 0.521, 0.375, 0.521, 0.375, 0.5, 0.4375, 0.5, 0.4375, 0.521, 0.4062, 0.521, 0.4062, 0.5, 0.4688, 0.5, 0.4688, 0.521, 0.4375, 0.521, 0.4375, 0.5, 0.5, 0.5, 0.5, 0.521, 0.4688, 0.521, 0.4688, 0.5, 0.5312, 0.5, 0.5312, 0.521, 0.5, 0.521, 0.5, 0.5, 0.5625, 0.5, 0.5625, 0.521, 0.5312, 0.521, 0.5312, 0.5, 0.5938, 0.5, 0.5938, 0.521, 0.5625, 0.521, 0.5625, 0.5, 0.625, 0.5, 0.625, 0.521, 0.5938, 0.521, 0.5938, 0.5, 0.6562, 0.5, 0.6562, 0.521, 0.625, 0.521, 0.625, 0.5, 0.6875, 0.5, 0.6875, 0.521, 0.6562, 0.521, 0.6562, 0.5, 0.7188, 0.5, 0.7188, 0.521, 0.6875, 0.521, 0.6875, 0.5, 0.75, 0.5, 0.75, 0.521, 0.7188, 0.521, 0.7188, 0.5, 0.7812, 0.5, 0.7812, 0.521, 0.75, 0.521, 0.75, 0.5, 0.8125, 0.5, 0.8125, 0.521, 0.7812, 0.521, 0.7812, 0.5, 0.8438, 0.5, 0.8438, 0.521, 0.8125, 0.521, 0.8125, 0.5, 0.875, 0.5, 0.875, 0.521, 0.8438, 0.521, 0.8438, 0.5, 0.9062, 0.5, 0.9062, 0.521, 0.875, 0.521, 0.875, 0.5, 0.9375, 0.5, 0.9375, 0.521, 0.9062, 0.521, 0.9062, 0.5, 0.9688, 0.5, 0.9688, 0.521, 0.9375, 0.521, 0.9375, 0.5, 1.0, 0.5, 1.0, 0.521, 0.9688, 0.521, 0.9688, 0.5, 0.03125, 0.9314, 0.03125, 0.9591, 0.0, 0.9591, 0.0, 0.9314, 0.0625, 0.9314, 0.0625, 0.9591, 0.03125, 0.9591, 0.03125, 0.9314, 0.09375, 0.9314, 0.09375, 0.9591, 0.0625, 0.9591, 0.0625, 0.9314, 0.125, 0.9314, 0.125, 0.9591, 0.09375, 0.9591, 0.09375, 0.9314, 0.1562, 0.9314, 0.1562, 0.9591, 0.125, 0.9591, 0.125, 0.9314, 0.1875, 0.9314, 0.1875, 0.9591, 0.1562, 0.9591, 0.1562, 0.9314, 0.2188, 0.9314, 0.2188, 0.9591, 0.1875, 0.9591, 0.1875, 0.9314, 0.25, 0.9314, 0.25, 0.9591, 0.2188, 0.9591, 0.2188, 0.9314, 0.2812, 0.9314, 0.2812, 0.9591, 0.25, 0.9591, 0.25, 0.9314, 0.3125, 0.9314, 0.3125, 0.9591, 0.2812, 0.9591, 0.2812, 0.9314, 0.3438, 0.9314, 0.3438, 0.9591, 0.3125, 0.9591, 0.3125, 0.9314, 0.375, 0.9314, 0.375, 0.9591, 0.3438, 0.9591, 0.3438, 0.9314, 0.4063, 0.9314, 0.4062, 0.9591, 0.375, 0.9591, 0.375, 0.9314, 0.4375, 0.9314, 0.4375, 0.9591, 0.4062, 0.9591, 0.4063, 0.9314, 0.4687, 0.9314, 0.4688, 0.9591, 0.4375, 0.9591, 0.4375, 0.9314, 0.5, 0.9314, 0.5, 0.9591, 0.4688, 0.9591, 0.4687, 0.9314, 0.5312, 0.9314, 0.5312, 0.9591, 0.5, 0.9591, 0.5, 0.9314, 0.5625, 0.9314, 0.5625, 0.9591, 0.5312, 0.9591, 0.5312, 0.9314, 0.5938, 0.9314, 0.5938, 0.9591, 0.5625, 0.9591, 0.5625, 0.9314, 0.625, 0.9314, 0.625, 0.9591, 0.5938, 0.9591, 0.5938, 0.9314, 0.6562, 0.9314, 0.6562, 0.9591, 0.625, 0.9591, 0.625, 0.9314, 0.6875, 0.9314, 0.6875, 0.9591, 0.6562, 0.9591, 0.6562, 0.9314, 0.7188, 0.9314, 0.7188, 0.9591, 0.6875, 0.9591, 0.6875, 0.9314, 0.75, 0.9314, 0.75, 0.9591, 0.7188, 0.9591, 0.7188, 0.9314, 0.7812, 0.9314, 0.7812, 0.9591, 0.75, 0.9591, 0.75, 0.9314, 0.8125, 0.9314, 0.8125, 0.9591, 0.7812, 0.9591, 0.7812, 0.9314, 0.8438, 0.9314, 0.8438, 0.9591, 0.8125, 0.9591, 0.8125, 0.9314, 0.875, 0.9314, 0.875, 0.9591, 0.8438, 0.9591, 0.8438, 0.9314, 0.9062, 0.9314, 0.9062, 0.9591, 0.875, 0.9591, 0.875, 0.9314, 0.9375, 0.9314, 0.9375, 0.9591, 0.9062, 0.9591, 0.9062, 0.9314, 0.9687, 0.9314, 0.9688, 0.9591, 0.9375, 0.9591, 0.9375, 0.9314, 1.0, 0.9314, 1.0, 0.9591, 0.9688, 0.9591, 0.9687, 0.9314, 1.0, 0.6667, 1.0, 0.6944, 0.9687, 0.6944, 0.9687, 0.6667, 0.9687, 0.6667, 0.9687, 0.6944, 0.9375, 0.6944, 0.9375, 0.6667, 0.9375, 0.6667, 0.9375, 0.6944, 0.9062, 0.6944, 0.9062, 0.6667, 0.9062, 0.6667, 0.9062, 0.6944, 0.875, 0.6944, 0.875, 0.6667, 0.875, 0.6667, 0.875, 0.6944, 0.8438, 0.6944, 0.8437, 0.6667, 0.8437, 0.6667, 0.8438, 0.6944, 0.8125, 0.6944, 0.8125, 0.6667, 0.8125, 0.6667, 0.8125, 0.6944, 0.7812, 0.6944, 0.7812, 0.6667, 0.7812, 0.6667, 0.7812, 0.6944, 0.75, 0.6944, 0.75, 0.6667, 0.75, 0.6667, 0.75, 0.6944, 0.7187, 0.6944, 0.7188, 0.6667, 0.7188, 0.6667, 0.7187, 0.6944, 0.6875, 0.6944, 0.6875, 0.6667, 0.6875, 0.6667, 0.6875, 0.6944, 0.6562, 0.6944, 0.6562, 0.6667, 0.6562, 0.6667, 0.6562, 0.6944, 0.625, 0.6944, 0.625, 0.6667, 0.625, 0.6667, 0.625, 0.6944, 0.5938, 0.6944, 0.5938, 0.6667, 0.5938, 0.6667, 0.5938, 0.6944, 0.5625, 0.6944, 0.5625, 0.6667, 0.5625, 0.6667, 0.5625, 0.6944, 0.5312, 0.6944, 0.5312, 0.6667, 0.5312, 0.6667, 0.5312, 0.6944, 0.5, 0.6944, 0.5, 0.6667, 0.5, 0.6667, 0.5, 0.6944, 0.4688, 0.6944, 0.4687, 0.6667, 0.4687, 0.6667, 0.4688, 0.6944, 0.4375, 0.6944, 0.4375, 0.6667, 0.4375, 0.6667, 0.4375, 0.6944, 0.4062, 0.6944, 0.4062, 0.6667, 0.4062, 0.6667, 0.4062, 0.6944, 0.375, 0.6944, 0.375, 0.6667, 0.375, 0.6667, 0.375, 0.6944, 0.3437, 0.6944, 0.3438, 0.6667, 0.3438, 0.6667, 0.3437, 0.6944, 0.3125, 0.6944, 0.3125, 0.6667, 0.3125, 0.6667, 0.3125, 0.6944, 0.2812, 0.6944, 0.2812, 0.6667, 0.2812, 0.6667, 0.2812, 0.6944, 0.25, 0.6944, 0.25, 0.6667, 0.25, 0.6667, 0.25, 0.6944, 0.2187, 0.6944, 0.2188, 0.6667, 0.2188, 0.6667, 0.2187, 0.6944, 0.1875, 0.6944, 0.1875, 0.6667, 0.1875, 0.6667, 0.1875, 0.6944, 0.1562, 0.6944, 0.1562, 0.6667, 0.1562, 0.6667, 0.1562, 0.6944, 0.125, 0.6944, 0.125, 0.6667, 0.125, 0.6667, 0.125, 0.6944, 0.09375, 0.6944, 0.09375, 0.6667, 0.09375, 0.6667, 0.09375, 0.6944, 0.0625, 0.6944, 0.0625, 0.6667, 0.0625, 0.6667, 0.0625, 0.6944, 0.03125, 0.6944, 0.03125, 0.6667, 0.03125, 0.6667, 0.03125, 0.6944, 0.0, 0.6944, 0.0, 0.6667, 1.0, 0.8056, 1.0, 0.8333, 0.9688, 0.8333, 0.9687, 0.8056, 0.9687, 0.8056, 0.9688, 0.8333, 0.9375, 0.8333, 0.9375, 0.8056, 0.9375, 0.8056, 0.9375, 0.8333, 0.9062, 0.8333, 0.9062, 0.8056, 0.9062, 0.8056, 0.9062, 0.8333, 0.875, 0.8333, 0.875, 0.8056, 0.875, 0.8056, 0.875, 0.8333, 0.8437, 0.8333, 0.8437, 0.8056, 0.8437, 0.8056, 0.8437, 0.8333, 0.8125, 0.8333, 0.8125, 0.8056, 0.8125, 0.8056, 0.8125, 0.8333, 0.7812, 0.8333, 0.7812, 0.8056, 0.7812, 0.8056, 0.7812, 0.8333, 0.75, 0.8333, 0.75, 0.8056, 0.75, 0.8056, 0.75, 0.8333, 0.7187, 0.8333, 0.7187, 0.8056, 0.7187, 0.8056, 0.7187, 0.8333, 0.6875, 0.8333, 0.6875, 0.8056, 0.6875, 0.8056, 0.6875, 0.8333, 0.6563, 0.8333, 0.6562, 0.8056, 0.6562, 0.8056, 0.6563, 0.8333, 0.625, 0.8333, 0.625, 0.8056, 0.625, 0.8056, 0.625, 0.8333, 0.5938, 0.8333, 0.5938, 0.8056, 0.5938, 0.8056, 0.5938, 0.8333, 0.5625, 0.8333, 0.5625, 0.8056, 0.5625, 0.8056, 0.5625, 0.8333, 0.5312, 0.8333, 0.5312, 0.8056, 0.5312, 0.8056, 0.5312, 0.8333, 0.5, 0.8333, 0.5, 0.8056, 0.5, 0.8056, 0.5, 0.8333, 0.4687, 0.8333, 0.4687, 0.8056, 0.4687, 0.8056, 0.4687, 0.8333, 0.4375, 0.8333, 0.4375, 0.8056, 0.4375, 0.8056, 0.4375, 0.8333, 0.4063, 0.8333, 0.4063, 0.8056, 0.4063, 0.8056, 0.4063, 0.8333, 0.375, 0.8333, 0.375, 0.8056, 0.375, 0.8056, 0.375, 0.8333, 0.3438, 0.8333, 0.3437, 0.8056, 0.3437, 0.8056, 0.3438, 0.8333, 0.3125, 0.8333, 0.3125, 0.8056, 0.3125, 0.8056, 0.3125, 0.8333, 0.2812, 0.8333, 0.2812, 0.8056, 0.2812, 0.8056, 0.2812, 0.8333, 0.25, 0.8333, 0.25, 0.8056, 0.25, 0.8056, 0.25, 0.8333, 0.2188, 0.8333, 0.2187, 0.8056, 0.2187, 0.8056, 0.2188, 0.8333, 0.1875, 0.8333, 0.1875, 0.8056, 0.1875, 0.8056, 0.1875, 0.8333, 0.1562, 0.8333, 0.1562, 0.8056, 0.1562, 0.8056, 0.1562, 0.8333, 0.125, 0.8333, 0.125, 0.8056, 0.125, 0.8056, 0.125, 0.8333, 0.09375, 0.8333, 0.09375, 0.8056, 0.09375, 0.8056, 0.09375, 0.8333, 0.0625, 0.8333, 0.0625, 0.8056, 0.0625, 0.8056, 0.0625, 0.8333, 0.03125, 0.8333, 0.03125, 0.8056, 0.03125, 0.8056, 0.03125, 0.8333, 0.0, 0.8333, 0.0, 0.8056, 0.5239, 0.3045, 0.5265, 0.2402, 0.5676, 0.2415, 0.5656, 0.3047, 0.3758, 0.7522, 0.3707, 0.6774, 0.4132, 0.6776, 0.4172, 0.7453, 0.3515, 0.6775, 0.3553, 0.6204, 0.3865, 0.6253, 0.3844, 0.6777, 0.4306, 0.6644, 0.4353, 0.5928, 0.4745, 0.5989, 0.4718, 0.6646, 0.5899, 0.755, 0.5844, 0.673, 0.631, 0.6733, 0.6352, 0.7474, 0.5182, 0.6731, 0.5226, 0.6065, 0.559, 0.6122, 0.5565, 0.6733, 0.2378, 0.7381, 0.2334, 0.6731, 0.2704, 0.6733, 0.2738, 0.7321, 0.6151, 0.738, 0.6107, 0.6731, 0.6476, 0.6733, 0.651, 0.732, 0.3707, 0.6774, 0.3756, 0.6036, 0.416, 0.6099, 0.4132, 0.6776, 0.379, 0.3624, 0.3748, 0.3, 0.4103, 0.3002, 0.4135, 0.3567, 0.4192, 0.1791, 0.4139, 0.1003, 0.4587, 0.1006, 0.4628, 0.1718, 0.5844, 0.673, 0.5897, 0.5921, 0.634, 0.599, 0.631, 0.6733, 0.5683, 0.4413, 0.5709, 0.4917, 0.5494, 0.4915, 0.5475, 0.446, 0.4981, 0.7441, 0.4933, 0.6731, 0.5337, 0.6733, 0.5374, 0.7376, 0.2334, 0.6731, 0.2377, 0.6089, 0.2728, 0.6144, 0.2704, 0.6733, 0.6107, 0.6731, 0.615, 0.6091, 0.65, 0.6145, 0.6476, 0.6733, 0.2597, 0.5724, 0.2548, 0.4995, 0.2962, 0.4998, 0.3, 0.5657, 0.3748, 0.3, 0.3789, 0.2384, 0.4126, 0.2437, 0.4103, 0.3002, 0.4139, 0.1003, 0.4191, 0.02261, 0.4616, 0.02923, 0.4587, 0.1006, 0.4883, 0.3753, 0.4836, 0.3043, 0.5239, 0.3045, 0.5276, 0.3687, 0.5709, 0.4917, 0.5684, 0.5413, 0.548, 0.5371, 0.5494, 0.4915, 0.4933, 0.6731, 0.4979, 0.6029, 0.5363, 0.6089, 0.5337, 0.6733, 0.2759, 0.7319, 0.2723, 0.6775, 0.3032, 0.6777, 0.306, 0.7269, 0.2548, 0.4995, 0.2595, 0.4276, 0.2989, 0.4337, 0.2962, 0.4998, 0.5202, 0.5463, 0.5162, 0.4866, 0.5502, 0.4868, 0.5533, 0.5408, 0.5919, 0.5444, 0.5883, 0.491, 0.6186, 0.4912, 0.6214, 0.5394, 0.4836, 0.3043, 0.4882, 0.2343, 0.5265, 0.2402, 0.5239, 0.3045, 0.3554, 0.7354, 0.3515, 0.6775, 0.3844, 0.6777, 0.3874, 0.73, 0.4355, 0.7369, 0.4306, 0.6644, 0.4718, 0.6646, 0.4756, 0.7302, 0.2723, 0.6775, 0.2758, 0.6239, 0.3052, 0.6284, 0.3032, 0.6777, 0.5227, 0.7405, 0.5182, 0.6731, 0.5565, 0.6733, 0.56, 0.7343, 0.5162, 0.4866, 0.5201, 0.4276, 0.5524, 0.4326, 0.5502, 0.4868, 0.75, 0.4654, 0.792, 0.4612, 0.7968, 0.4854, 0.75, 0.49, 0.792, 0.4612, 0.8324, 0.449, 0.8418, 0.4717, 0.7968, 0.4854, 0.8324, 0.449, 0.8697, 0.4291, 0.8833, 0.4496, 0.8418, 0.4717, 0.8697, 0.4291, 0.9023, 0.4023, 0.9197, 0.4197, 0.8833, 0.4496, 0.9023, 0.4023, 0.9291, 0.3697, 0.9496, 0.3833, 0.9197, 0.4197, 0.9291, 0.3697, 0.949, 0.3324, 0.9717, 0.3418, 0.9496, 0.3833, 0.949, 0.3324, 0.9612, 0.292, 0.9854, 0.2968, 0.9717, 0.3418, 0.9612, 0.292, 0.9654, 0.25, 0.99, 0.25, 0.9854, 0.2968, 0.9654, 0.25, 0.9612, 0.208, 0.9854, 0.2032, 0.99, 0.25, 0.9612, 0.208, 0.949, 0.1676, 0.9717, 0.1582, 0.9854, 0.2032, 0.949, 0.1676, 0.9291, 0.1303, 0.9496, 0.1167, 0.9717, 0.1582, 0.9291, 0.1303, 0.9023, 0.09771, 0.9197, 0.08029, 0.9496, 0.1167, 0.9023, 0.09771, 0.8697, 0.07092, 0.8833, 0.05045, 0.9197, 0.08029, 0.8697, 0.07092, 0.8324, 0.05102, 0.8418, 0.02827, 0.8833, 0.05045, 0.8324, 0.05102, 0.792, 0.03876, 0.7968, 0.01461, 0.8418, 0.02827, 0.792, 0.03876, 0.75, 0.03462, 0.75, 0.01, 0.7968, 0.01461, 0.75, 0.03462, 0.708, 0.03876, 0.7032, 0.01461, 0.75, 0.01, 0.708, 0.03876, 0.6676, 0.05102, 0.6582, 0.02827, 0.7032, 0.01461, 0.6676, 0.05102, 0.6303, 0.07092, 0.6167, 0.05045, 0.6582, 0.02827, 0.6303, 0.07092, 0.5977, 0.09771, 0.5803, 0.08029, 0.6167, 0.05045, 0.5977, 0.09771, 0.5709, 0.1303, 0.5504, 0.1167, 0.5803, 0.08029, 0.5709, 0.1303, 0.551, 0.1676, 0.5283, 0.1582, 0.5504, 0.1167, 0.551, 0.1676, 0.5388, 0.208, 0.5146, 0.2032, 0.5283, 0.1582, 0.5388, 0.208, 0.5346, 0.25, 0.51, 0.25, 0.5146, 0.2032, 0.5346, 0.25, 0.5388, 0.292, 0.5146, 0.2968, 0.51, 0.25, 0.5388, 0.292, 0.551, 0.3324, 0.5283, 0.3418, 0.5146, 0.2968, 0.551, 0.3324, 0.5709, 0.3697, 0.5504, 0.3833, 0.5283, 0.3418, 0.5709, 0.3697, 0.5977, 0.4023, 0.5803, 0.4197, 0.5504, 0.3833, 0.5977, 0.4023, 0.6303, 0.4291, 0.6167, 0.4496, 0.5803, 0.4197, 0.6303, 0.4291, 0.6676, 0.449, 0.6582, 0.4717, 0.6167, 0.4496, 0.6676, 0.449, 0.708, 0.4612, 0.7032, 0.4854, 0.6582, 0.4717, 0.708, 0.4612, 0.75, 0.4654, 0.75, 0.49, 0.7032, 0.4854, 0.75, 0.4654, 0.708, 0.4612, 0.6676, 0.449, 0.6303, 0.4291, 0.5977, 0.4023, 0.5709, 0.3697, 0.551, 0.3324, 0.5388, 0.292, 0.5346, 0.25, 0.5388, 0.208, 0.551, 0.1676, 0.5709, 0.1303, 0.5977, 0.09771, 0.6303, 0.07092, 0.6676, 0.05102, 0.708, 0.03876, 0.75, 0.03462, 0.792, 0.03876, 0.8324, 0.05102, 0.8697, 0.07092, 0.9023, 0.09771, 0.9291, 0.1303, 0.949, 0.1676, 0.9612, 0.208, 0.9654, 0.25, 0.9612, 0.292, 0.949, 0.3324, 0.9291, 0.3697, 0.9023, 0.4023, 0.8697, 0.4291, 0.8324, 0.449, 0.792, 0.4612, 0.8324, 0.449, 0.792, 0.4612, 0.792, 0.4612, 0.8324, 0.449, 0.6303, 0.4291, 0.5977, 0.4023, 0.5977, 0.4023, 0.6303, 0.4291, 0.75, 0.03462, 0.792, 0.03876, 0.792, 0.03876, 0.75, 0.03462, 0.8697, 0.4291, 0.8324, 0.449, 0.8324, 0.449, 0.8697, 0.4291, 0.6676, 0.449, 0.6303, 0.4291, 0.6303, 0.4291, 0.6676, 0.449, 0.708, 0.03876, 0.75, 0.03462, 0.75, 0.03462, 0.708, 0.03876, 0.9023, 0.4023, 0.8697, 0.4291, 0.8697, 0.4291, 0.9023, 0.4023, 0.708, 0.4612, 0.6676, 0.449, 0.6676, 0.449, 0.708, 0.4612, 0.6676, 0.05102, 0.708, 0.03876, 0.708, 0.03876, 0.6676, 0.05102, 0.9291, 0.3697, 0.9023, 0.4023, 0.9023, 0.4023, 0.9291, 0.3697, 0.75, 0.4654, 0.708, 0.4612, 0.708, 0.4612, 0.75, 0.4654, 0.6303, 0.07092, 0.6676, 0.05102, 0.6676, 0.05102, 0.6303, 0.07092, 0.949, 0.3324, 0.9291, 0.3697, 0.9291, 0.3697, 0.949, 0.3324, 0.5977, 0.09771, 0.6303, 0.07092, 0.6303, 0.07092, 0.5977, 0.09771, 0.9612, 0.292, 0.949, 0.3324, 0.949, 0.3324, 0.9612, 0.292, 0.5709, 0.1303, 0.5977, 0.09771, 0.5977, 0.09771, 0.5709, 0.1303, 0.9654, 0.25, 0.9612, 0.292, 0.9612, 0.292, 0.9654, 0.25, 0.551, 0.1676, 0.5709, 0.1303, 0.5709, 0.1303, 0.551, 0.1676, 0.9612, 0.208, 0.9654, 0.25, 0.9654, 0.25, 0.9612, 0.208, 0.5388, 0.208, 0.551, 0.1676, 0.551, 0.1676, 0.5388, 0.208, 0.949, 0.1676, 0.9612, 0.208, 0.9612, 0.208, 0.949, 0.1676, 0.5346, 0.25, 0.5388, 0.208, 0.5388, 0.208, 0.5346, 0.25, 0.9291, 0.1303, 0.949, 0.1676, 0.949, 0.1676, 0.9291, 0.1303, 0.5388, 0.292, 0.5346, 0.25, 0.5346, 0.25, 0.5388, 0.292, 0.9023, 0.09771, 0.9291, 0.1303, 0.9291, 0.1303, 0.9023, 0.09771, 0.551, 0.3324, 0.5388, 0.292, 0.5388, 0.292, 0.551, 0.3324, 0.8697, 0.07092, 0.9023, 0.09771, 0.9023, 0.09771, 0.8697, 0.07092, 0.5709, 0.3697, 0.551, 0.3324, 0.551, 0.3324, 0.5709, 0.3697, 0.8324, 0.05102, 0.8697, 0.07092, 0.8697, 0.07092, 0.8324, 0.05102, 0.792, 0.4612, 0.75, 0.4654, 0.75, 0.4654, 0.792, 0.4612, 0.5977, 0.4023, 0.5709, 0.3697, 0.5709, 0.3697, 0.5977, 0.4023, 0.834, 0.4027, 0.8616, 0.4692, 0.8756, 0.5398, 0.8756, 0.6117, 0.8616, 0.6823, 0.834, 0.7488, 0.7941, 0.8086, 0.7432, 0.8595, 0.6834, 0.8995, 0.6169, 0.927, 0.5463, 0.941, 0.4743, 0.941, 0.4038, 0.927, 0.3373, 0.8995, 0.2775, 0.8595, 0.2266, 0.8086, 0.1866, 0.7488, 0.1591, 0.6823, 0.145, 0.6117, 0.145, 0.5398, 0.1591, 0.4692, 0.1866, 0.4027, 0.2266, 0.3429, 0.2775, 0.292, 0.3373, 0.252, 0.4038, 0.2245, 0.4743, 0.2105, 0.5463, 0.2105, 0.6169, 0.2245, 0.6834, 0.252, 0.7432, 0.292, 0.7941, 0.3429, 0.4756, 0.7302, 0.4718, 0.6646, 0.5145, 0.6648, 0.5165, 0.7285, 0.5502, 0.4868, 0.5524, 0.4326, 0.587, 0.4337, 0.5853, 0.487, 0.4172, 0.7453, 0.4132, 0.6776, 0.4572, 0.6778, 0.4593, 0.7435, 0.4718, 0.6646, 0.4745, 0.5989, 0.5165, 0.6002, 0.5145, 0.6648, 0.2738, 0.7321, 0.2704, 0.6733, 0.3086, 0.6735, 0.3104, 0.7306, 0.4132, 0.6776, 0.416, 0.6099, 0.4593, 0.6112, 0.4572, 0.6778, 0.4628, 0.1718, 0.4587, 0.1006, 0.505, 0.1008, 0.5072, 0.17, 0.2704, 0.6733, 0.2728, 0.6144, 0.3104, 0.6156, 0.3086, 0.6735, 0.3, 0.5657, 0.2962, 0.4998, 0.3391, 0.5, 0.3411, 0.564, 0.4587, 0.1006, 0.4616, 0.02923, 0.5072, 0.03063, 0.505, 0.1008, 0.2962, 0.4998, 0.2989, 0.4337, 0.3411, 0.435, 0.3391, 0.5, 0.6214, 0.5394, 0.6186, 0.4912, 0.65, 0.4913, 0.6515, 0.5382, 0.56, 0.7343, 0.5565, 0.6733, 0.5962, 0.6735, 0.598, 0.7327, 0.6186, 0.4912, 0.6206, 0.4428, 0.6515, 0.4437, 0.65, 0.4913, 0.5565, 0.6733, 0.559, 0.6122, 0.598, 0.6134, 0.5962, 0.6735, 0.651, 0.732, 0.6476, 0.6733, 0.6858, 0.6735, 0.6876, 0.7305, 0.5475, 0.446, 0.5494, 0.4915, 0.5272, 0.4913, 0.5262, 0.4472, 0.6476, 0.6733, 0.65, 0.6145, 0.6876, 0.6157, 0.6858, 0.6735, 0.5494, 0.4915, 0.548, 0.5371, 0.5262, 0.5362, 0.5272, 0.4913, 0.306, 0.7269, 0.3032, 0.6777, 0.3351, 0.6778, 0.3366, 0.7256, 0.3874, 0.73, 0.3844, 0.6777, 0.4184, 0.6778, 0.42, 0.7286, 0.3032, 0.6777, 0.3052, 0.6284, 0.3366, 0.6294, 0.3351, 0.6778, 0.3844, 0.6777, 0.3865, 0.6253, 0.42, 0.6263, 0.4184, 0.6778, 0.6352, 0.7474, 0.631, 0.6733, 0.6792, 0.6735, 0.6814, 0.7454, 0.4135, 0.3567, 0.4103, 0.3002, 0.447, 0.3004, 0.4487, 0.3552, 0.631, 0.6733, 0.634, 0.599, 0.6814, 0.6004, 0.6792, 0.6735, 0.5374, 0.7376, 0.5337, 0.6733, 0.5754, 0.6735, 0.5774, 0.7359, 0.4103, 0.3002, 0.4126, 0.2437, 0.4487, 0.2448, 0.447, 0.3004, 0.5276, 0.3687, 0.5239, 0.3045, 0.5656, 0.3047, 0.5676, 0.367, 0.5337, 0.6733, 0.5363, 0.6089, 0.5774, 0.6102, 0.5754, 0.6735, 0.5533, 0.5408, 0.5502, 0.4868, 0.5853, 0.487, 0.587, 0.5394, 0.3792, 0.2546, 0.4907, 0.2546, 0.4907, 0.3075, 0.3792, 0.3075])
me_cylinder.materials.append(mat_material_001)
me_cylinder.materials.append(mat_blba)
me_cylinder.materials.append(mat_material_002)
me_cylinder.use_remesh_fix_poles = True
me_cylinder.use_remesh_preserve_attributes = False
me_cylinder.update()
me_plane = bpy.data.meshes.new('Plane')
me_plane.from_pydata([(-2.0, -2.0, 0.0), (0.0, -2.0, 0.0), (-2.0, 0.0, 0.0), (0.0, 0.0, 0.0)], [], [(0, 1, 3, 2)])
_uv = me_plane.uv_layers.new(name='UVMap')
_uv.uv.foreach_set('vector', [0.0, 0.0, 1.0, 0.0, 1.0, 1.0, 0.0, 1.0])
me_plane.use_remesh_fix_poles = True
me_plane.use_remesh_preserve_attributes = False
me_plane.update()
me_plane_001 = bpy.data.meshes.new('Plane.001')
me_plane_001.from_pydata([(-2.0, -2.0, 0.0), (0.0, -2.0, 0.0), (-2.0, 0.0, 0.0), (0.0, 0.0, 0.0)], [], [(0, 1, 3, 2)])
_uv = me_plane_001.uv_layers.new(name='UVMap')
_uv.uv.foreach_set('vector', [0.0, 0.0, 1.0, 0.0, 1.0, 1.0, 0.0, 1.0])
me_plane_001.use_remesh_fix_poles = True
me_plane_001.use_remesh_preserve_attributes = False
me_plane_001.update()

# ---- objects
ob_cylinder = bpy.data.objects.new('Cylinder', me_cylinder)
ob_plane = bpy.data.objects.new('Plane', me_plane)
ob_plane_001 = bpy.data.objects.new('Plane.001', me_plane_001)
ob_camera = bpy.data.objects.new('Camera', cam_camera)
ob_area = bpy.data.objects.new('Area', light_area)

# ---- transforms, parenting, visibility, modifiers, constraints
ob_cylinder.location = (8.353, 0.3504, 0.0)
_vg = ob_cylinder.vertex_groups.new(name='iron')
_m = ob_cylinder.modifiers.new('Solidify', 'SOLIDIFY')
_m.thickness = 0.06
_m.use_rim_only = True
_m = ob_cylinder.modifiers.new('Auto Smooth', 'NODES')
_m.node_group = ng_auto_smooth
_gi = [s.identifier for s in ng_auto_smooth.interface.items_tree if s.item_type == 'SOCKET' and s.in_out == 'INPUT']
_m[_gi[1]] = 0.5236  # Angle
ob_plane.location = (10.46, 10.46, 0.0)
ob_plane.scale = (10.46, 10.46, 10.46)
ob_plane_001.location = (10.46, 10.46, 0.0)
ob_plane_001.rotation_euler = (-0.0, 1.571, 0.0)
ob_plane_001.scale = (10.97, 10.97, 10.97)
ob_camera.location = (-2.383, -0.3107, 5.487)
ob_camera.rotation_euler = (1.215, -2.413e-06, -1.515)
ob_area.location = (-3.801, -0.8688, 9.634)
ob_area.rotation_euler = (-0.8824, -0.7673, 1.085)
ob_area.scale = (13.39, 13.39, 13.39)

# ---- collection membership
col_collection.objects.link(ob_cylinder)
col_collection.objects.link(ob_plane)
col_collection.objects.link(ob_plane_001)
col_collection.objects.link(ob_camera)
col_collection.objects.link(ob_area)

# ---- scene / render settings (as saved in the file)
scene.camera = ob_camera
scene.frame_start = 1; scene.frame_end = 250; scene.frame_set(1)
scene.render.engine = 'CYCLES'
scene.cycles.use_denoising = False
scene.cycles.samples = 128
scene.cycles.sampling_pattern = 'TABULATED_SOBOL'
scene.cycles.use_adaptive_sampling = False
scene.cycles.use_light_tree = False
scene.view_settings.view_transform = 'Filmic'
bpy.context.view_layer.update()
